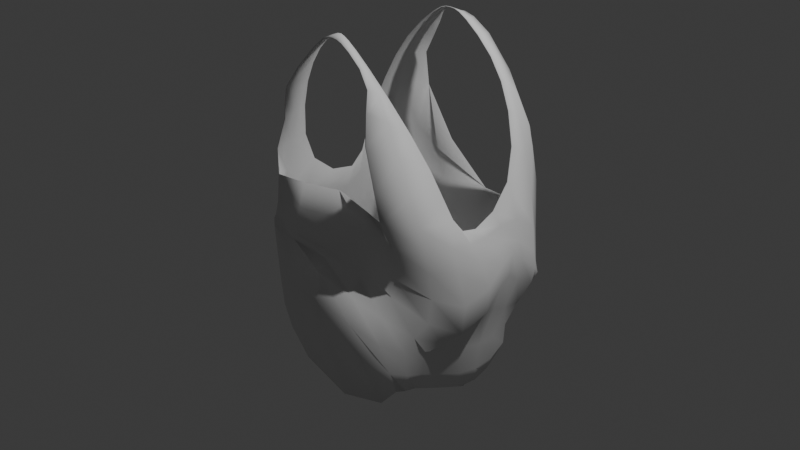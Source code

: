 # Source: trashy_trash_bag.blend  (saved by Blender 4.5.90; exported with 4.5.12 LTS)
import bpy
from mathutils import Matrix  # noqa: F401  (used for matrix-valued properties, if any)

bpy.ops.wm.read_factory_settings(use_empty=True)
scene = bpy.context.scene
scene.name = 'Scene'

# ---- collections
col_collection = bpy.data.collections.new('Collection'); scene.collection.children.link(col_collection)

# ---- world
world_world = bpy.data.worlds.new('World'); scene.world = world_world
world_world.use_nodes = True; world_world.node_tree.nodes.clear()
_N = world_world.node_tree.nodes; _L = world_world.node_tree.links
n0 = _N.new('ShaderNodeOutputWorld'); n0.name = 'World Output'; n0.location = (200, 100)
n1 = _N.new('ShaderNodeBackground'); n1.name = 'Background'; n1.location = (-200, 100)
n1.inputs[0].default_value = (0.05088, 0.05088, 0.05088, 1.0)
_L.new(n1.outputs[0], n0.inputs[0])
n0.is_active_output = True
world_world.color = (0.05088, 0.05088, 0.05088)
world_world.sun_shadow_jitter_overblur = 0.0

# ---- cameras
cam_camera = bpy.data.cameras.new('Camera')
cam_camera.clip_end = 100.0
cam_camera.ortho_scale = 7.314

# ---- lights
light_light = bpy.data.lights.new('Light', 'POINT')
light_light.energy = 1000.0
light_light.shadow_soft_size = 0.1

# ---- meshes
me_plane = bpy.data.meshes.new('Plane')
me_plane.from_pydata([(0.7013, -0.9022, 0.5127), (0.7904, -0.7855, -1.34), (-0.8115, 1.019, 0.09159), (-0.7502, 0.8566, -1.386), (0.6502, 1.347, 0.2324), (0.7275, 0.8137, -1.391), (-0.6733, -0.9072, -1.195), (-0.839, -0.8563, 0.4858), (1.035, 0.4453, 0.6084), (1.013, 0.04249, 0.2396), (0.9769, -0.2327, 0.4138), (0.7038, -0.4447, -1.503), (0.8842, 0.03119, -1.613), (0.8694, 0.4462, -1.582), (-0.8164, 0.4853, -1.544), (-0.7941, 0.06671, -1.604), (-0.9656, -0.4483, -1.521), (-0.9228, -0.3349, 0.4851), (-0.8502, 0.1155, 0.283), (-0.9204, 0.4039, 0.629), (-0.6116, 1.011, 1.037), (0.7999, 0.9217, 1.059), (0.8096, 0.6722, 1.209), (-0.7912, 0.5393, 1.183), (-0.452, 0.9097, 1.634), (0.4862, 1.032, 1.462), (0.5246, 0.71, 1.677), (-0.5323, 0.6169, 1.669), (-0.2219, 0.8115, 1.954), (0.128, 0.8841, 1.948), (0.1957, 0.7059, 1.969), (-0.2378, 0.6892, 1.969), (-0.1213, 0.7988, 2.014), (-0.02406, 0.8352, 1.995), (0.02291, 0.7155, 2.042), (-0.0942, 0.7155, 2.042), (-0.8695, 0.8957, -0.9962), (0.787, 0.794, -1.034), (0.7646, -0.9653, -0.7517), (-0.8658, -0.8806, -0.677), (-0.7918, -0.5361, 1.147), (0.7742, -0.3394, 0.8855), (0.549, -0.9227, 1.214), (-0.8257, -0.7609, 1.052), (-0.5323, -0.6188, 1.669), (0.4703, -0.5813, 1.567), (0.4638, -0.8142, 1.689), (-0.6555, -0.8542, 1.444), (-0.2385, -0.6846, 1.971), (0.1805, -0.6937, 1.961), (0.1957, -0.7941, 1.969), (-0.2685, -0.8156, 1.914), (-0.09891, -0.6635, 2.052), (0.01393, -0.6856, 2.052), (0.02291, -0.7845, 2.042), (-0.0942, -0.7845, 2.042), (-1.113, -0.4143, -1.056), (-1.13, 0.05146, -1.097), (-1.12, 0.5166, -0.9774), (0.9922, 0.3815, -1.116), (0.9725, -0.03289, -1.068), (0.9165, -0.5186, -0.9345), (-0.9853, -0.8359, -0.1434), (-1.106, -0.4382, -0.4727), (0.98, 0.9915, -0.6721), (-0.8337, 0.9086, -0.5617), (0.7319, -0.7879, -0.2985), (-1.037, 0.01516, -0.6362), (-1.048, 0.4888, -0.4832), (1.131, 0.5507, -0.456), (1.215, 0.2326, -0.3439), (1.158, -0.2626, -0.7375), (0.0321, 1.255, -0.03638), (0.3651, -1.085, -1.432), (-0.1525, -0.6505, 0.4703), (0.0, 0.966, -1.428), (0.1812, 0.4354, -1.692), (0.4346, 0.2769, -1.755), (-0.4705, -0.3718, -1.637), (-0.03608, 0.9267, -1.01), (0.1878, -1.238, -0.3763), (0.0908, 1.041, -0.6668), (-0.06666, -0.906, -0.1657), (-0.8578, -0.9042, 0.05223), (-1.015, -0.4464, -0.0651), (1.01, 0.9741, -0.4543), (-0.735, 0.8301, -0.4068), (0.7665, -0.7833, 0.06781), (-0.9374, 0.05256, -0.1806), (-0.9751, 0.4636, -0.06094), (1.132, 0.5535, -0.02338), (1.157, 0.1842, 0.04547), (1.113, -0.2799, -0.08378), (0.1893, 0.9687, -0.6141), (-0.07497, -0.8506, 0.04938), (0.4164, 1.352, -0.1067), (0.7672, 0.7922, -1.242), (0.9229, -0.6148, 0.4245), (0.8254, 0.6645, -1.488), (0.7098, -0.911, -1.451), (0.8084, -0.8804, -1.078), (-0.5847, -0.7417, 0.4403), (-0.8413, 0.8804, -1.23), (-0.4631, 0.9475, -1.422), (-0.8689, -0.7099, -1.348), (-0.9413, 0.7699, 0.3413), (-0.8398, -0.8814, 0.1971), (0.9602, 0.8945, 0.3639), (1.041, 0.2485, 0.3653), (1.002, -0.1248, 0.2712), (0.7481, -0.6244, -1.427), (0.7798, -0.2161, -1.566), (0.8927, 0.2382, -1.622), (-0.8151, 0.7046, -1.466), (-0.7944, 0.2753, -1.587), (-0.8888, -0.1839, -1.593), (-0.9447, -0.6775, 0.432), (-0.8854, -0.117, 0.3068), (-0.8838, 0.288, 0.4057), (-1.058, -0.4383, -1.324), (-1.064, 0.04366, -1.372), (-1.056, 0.5089, -1.286), (0.962, 0.399, -1.394), (0.9348, -0.05133, -1.39), (0.882, -0.5157, -1.209), (-0.3525, 0.4527, -1.666), (-0.1762, 0.1985, -1.726), (-0.9435, -0.4015, -1.638), (-0.7746, 0.7712, 1.13), (0.8154, 0.8087, 1.13), (0.9454, 0.5882, 0.9084), (0.8208, 1.047, 0.7477), (-0.7892, 1.019, 0.5307), (-0.8844, 0.4837, 0.901), (-0.4922, 0.7633, 1.652), (0.5108, 0.8265, 1.645), (0.6729, 0.7056, 1.465), (0.7015, 0.9379, 1.258), (-0.6002, 0.9494, 1.413), (-0.6726, 0.5802, 1.444), (-0.2299, 0.7503, 1.961), (0.1618, 0.795, 1.958), (0.3525, 0.7072, 1.849), (0.2919, 0.9293, 1.81), (-0.3162, 0.8578, 1.818), (-0.3752, 0.6559, 1.848), (-0.1078, 0.7572, 2.028), (-0.0005766, 0.7754, 2.019), (0.09184, 0.71, 2.025), (0.03173, 0.8569, 1.989), (-0.1639, 0.7937, 2.01), (-0.1513, 0.7079, 2.025), (-0.03769, 0.7177, 2.046), (-0.07439, 0.8148, 2.004), (-1.126, -0.419, -0.7537), (-0.8861, -0.4675, 0.7976), (0.8732, 0.8948, -0.83), (-0.8088, -0.6485, 1.099), (0.6616, -0.6311, 1.05), (0.8975, -0.2832, 0.615), (-0.7849, -0.9056, -0.9654), (0.6949, -0.9546, 0.8237), (-0.8663, 0.9164, -0.7484), (-0.5939, -0.7365, 1.557), (0.467, -0.6977, 1.628), (0.4961, -0.8638, 1.496), (0.6277, -0.4548, 1.23), (-0.6727, -0.5801, 1.44), (-0.7621, -0.7938, 1.262), (-0.2535, -0.7501, 1.942), (0.1881, -0.7439, 1.965), (0.3449, -0.7959, 1.851), (0.3145, -0.6602, 1.812), (-0.3753, -0.6599, 1.848), (-0.4636, -0.8518, 1.69), (-0.09656, -0.724, 2.047), (0.01842, -0.735, 2.047), (0.09184, -0.79, 2.025), (0.08415, -0.698, 2.03), (-0.1535, -0.6775, 2.031), (-0.1552, -0.7927, 2.018), (-0.03769, -0.7823, 2.046), (-0.04556, -0.6688, 2.058), (0.7347, -0.8993, -0.4985), (-0.8851, -0.8255, 0.7395), (-1.101, 0.03437, -0.8558), (-1.099, 0.5079, -0.7099), (1.06, 0.459, -0.7765), (1.096, 0.1012, -0.6896), (1.036, -0.3956, -0.839), (0.9483, -0.2715, -1.001), (0.9902, 0.1753, -1.111), (0.9526, 0.6067, -1.079), (-1.135, 0.2843, -1.033), (-1.121, -0.1824, -1.117), (-1.079, -0.6437, -0.8982), (-1.056, 0.7387, -0.9742), (0.4317, 0.889, -1.013), (0.867, -0.748, -0.8748), (-0.3687, -1.114, -0.4569), (-0.9485, -0.8453, -0.3782), (-1.062, -0.4489, -0.2533), (1.034, 0.983, -0.5741), (-0.772, 0.85, -0.4807), (0.7462, -0.7608, -0.1085), (-0.9826, 0.0243, -0.4114), (-1.003, 0.469, -0.2741), (1.153, 0.5701, -0.2187), (1.222, 0.2465, -0.1061), (1.169, -0.2382, -0.4399), (1.223, 0.01412, -0.5763), (1.169, 0.3855, -0.328), (1.114, 0.7871, -0.5875), (-1.041, 0.2484, -0.5617), (-1.062, -0.2107, -0.6051), (-1.127, -0.6654, -0.2845), (-1.013, 0.725, -0.4958), (0.6093, 1.059, -0.6917), (0.9936, -0.558, -0.5698), (-0.5813, -0.9023, -0.1285), (-0.4768, 1.143, -0.08914), (-0.2212, -1.063, -1.288), (0.3579, -0.7475, 0.4437), (0.4594, 0.9403, -1.422), (0.6082, 0.4478, -1.671), (0.7836, 0.1941, -1.728), (0.1569, -0.3912, -1.628), (-0.5051, 0.9439, -1.008), (0.5615, -1.162, -0.5282), (-0.4352, 1.001, -0.6222), (0.3805, -0.8868, -0.1866), (0.04529, -1.083, -0.2051), (0.01175, 0.9956, -0.8034), (0.2901, -1.217, -0.8199), (-0.03321, 0.9232, -1.221), (-0.1085, -0.04446, -1.7), (0.3011, 0.3213, -1.742), (0.0838, 0.6658, -1.578), (0.1672, 0.993, -0.6412), (-0.0871, -0.857, -0.09063), (-0.1447, -0.724, -1.537), (-0.3643, 1.124, 0.4514), (0.6447, 1.206, 0.8515), (-0.9311, -0.8729, -0.02712), (-0.9773, -0.4252, 0.1449), (0.8951, 1.087, -0.219), (-0.7658, 0.9214, -0.2265), (0.7744, -0.8034, 0.2342), (-0.8938, 0.08402, 0.05124), (-0.9589, 0.4733, 0.1912), (1.091, 0.5423, 0.2022), (1.084, 0.1123, 0.1526), (1.054, -0.31, 0.1705), (0.1229, 1.082, -0.4523), (-0.09964, -0.7758, 0.2449), (0.3862, -0.8422, 0.07483), (-0.3264, 0.918, -0.5543), (1.156, -0.0239, -0.03837), (1.141, 0.3602, 0.06654), (1.128, 0.7908, -0.2315), (-0.9533, 0.2617, -0.1002), (-0.9712, -0.1814, -0.1549), (-1.004, -0.7233, 0.01256), (-0.9326, 0.6669, -0.1974), (0.6737, 1.012, -0.5849), (0.999, -0.5685, -0.01763), (-0.5237, -0.9084, 0.05127), (0.3655, -0.6531, -1.546), (-0.5356, -0.8487, 0.2205), (0.9805, -0.5984, 0.2022), (0.5747, 1.135, -0.4), (-0.9403, 0.717, 0.02025), (-0.9713, -0.7111, 0.1775), (-0.9291, -0.1527, 0.06915), (-0.9196, 0.2787, 0.1431), (1.053, 0.8451, 0.01675), (1.092, 0.3085, 0.2079), (1.078, -0.08229, 0.1417), (0.5348, 0.6765, -1.563), (0.6931, 0.2972, -1.718), (0.3989, -0.1037, -1.683), (0.9025, 0.8551, 0.763), (-0.8872, 0.7822, 0.7368), (0.6843, 0.808, 1.418), (-0.644, 0.7646, 1.43), (0.3227, 0.8137, 1.838), (-0.3457, 0.7569, 1.833), (0.06179, 0.7835, 2.007), (-0.1576, 0.7508, 2.017), (-0.05604, 0.7662, 2.025), (0.805, -0.6238, 0.7155), (-0.8923, -0.655, 0.7633), (0.5619, -0.6593, 1.363), (-0.7174, -0.6869, 1.351), (0.3297, -0.728, 1.831), (-0.4195, -0.7559, 1.769), (0.088, -0.744, 2.027), (-0.1543, -0.7351, 2.025), (-0.04162, -0.7256, 2.052), (0.9051, -0.293, -1.3), (0.9573, 0.1764, -1.423), (0.925, 0.6206, -1.317), (-1.065, 0.2781, -1.331), (-1.064, -0.1969, -1.386), (-1.012, -0.6736, -1.16), (-1.007, 0.7278, -1.251), (0.4286, 0.8877, -1.219), (0.8664, -0.6954, -1.157), (-0.276, -1.128, -0.8333), (1.088, -0.1276, -0.7828), (1.081, 0.277, -0.7053), (1.027, 0.6926, -0.8197), (-1.105, 0.2682, -0.782), (-1.108, -0.1936, -0.8518), (-1.123, -0.6417, -0.5741), (-1.049, 0.7421, -0.7094), (0.5067, 0.9817, -0.8215), (0.9222, -0.6683, -0.7173), (-0.4947, -1.005, -0.2386), (0.4565, -1.045, -0.3047), (-0.4856, 0.9871, -0.7808), (0.6487, -1.09, -0.9394), (-0.4963, 0.9351, -1.225), (-0.5653, -0.1005, -1.686), (-0.2677, 0.3018, -1.714), (-0.4183, 0.6818, -1.561), (-0.3754, 1.025, -0.3989), (0.3834, -0.8065, 0.2458), (-0.5853, -0.7426, -1.468), (-0.5792, 1.132, 0.2807), (0.7381, 1.073, 0.9528), (0.3697, -0.8396, -0.06807), (-0.3625, 0.9419, -0.5849), (1.23, 0.0332, -0.3042), (1.181, 0.4027, -0.08661), (1.15, 0.7969, -0.4098), (-0.9902, 0.2476, -0.3354), (-1.015, -0.2045, -0.3757), (-1.071, -0.7009, -0.1105), (-0.9635, 0.6825, -0.3453), (0.6782, 1.03, -0.6467), (1.012, -0.5355, -0.3073), (-0.5664, -0.896, -0.05129), (0.6953, -0.8942, 0.5124), (0.7821, -0.7827, -1.335), (-0.8045, 1.012, 0.09293), (-0.7465, 0.8491, -1.38), (0.6432, 1.34, 0.2328), (0.7226, 0.8056, -1.388), (-0.6691, -0.8988, -1.191), (-0.8324, -0.849, 0.4842), (1.025, 0.4437, 0.6066), (1.005, 0.04342, 0.2348), (0.9676, -0.2318, 0.4104), (0.6988, -0.4419, -1.494), (0.8771, 0.03351, -1.606), (0.8628, 0.4429, -1.575), (-0.8116, 0.483, -1.535), (-0.7896, 0.06568, -1.595), (-0.9586, -0.4448, -1.515), (-0.9129, -0.3358, 0.4838), (-0.8404, 0.1164, 0.2813), (-0.9105, 0.4041, 0.628), (-0.6044, 1.004, 1.035), (0.7914, 0.9174, 1.056), (0.8006, 0.6702, 1.205), (-0.7819, 0.5378, 1.18), (-0.4443, 0.9069, 1.628), (0.4794, 1.026, 1.457), (0.5172, 0.7076, 1.671), (-0.5244, 0.6144, 1.664), (-0.2149, 0.8095, 1.947), (0.1235, 0.881, 1.94), (0.1905, 0.703, 1.96), (-0.2313, 0.6872, 1.961), (-0.1205, 0.7959, 2.005), (-0.02449, 0.8317, 1.986), (0.02151, 0.7118, 2.033), (-0.09281, 0.7127, 2.033), (-0.8651, 0.8868, -0.9952), (0.7821, 0.7858, -1.031), (0.7564, -0.9597, -0.7527), (-0.8602, -0.8723, -0.6765), (-0.7823, -0.5363, 1.144), (0.765, -0.338, 0.8818), (0.5397, -0.9209, 1.211), (-0.8161, -0.761, 1.049), (-0.5244, -0.6174, 1.663), (0.4614, -0.5824, 1.562), (0.455, -0.8158, 1.685), (-0.6471, -0.8535, 1.439), (-0.2321, -0.6829, 1.963), (0.1744, -0.6954, 1.953), (0.1899, -0.7959, 1.961), (-0.2616, -0.8139, 1.907), (-0.09674, -0.6625, 2.042), (0.01241, -0.6848, 2.042), (0.02124, -0.7838, 2.032), (-0.092, -0.7835, 2.033), (-1.103, -0.413, -1.055), (-1.12, 0.05149, -1.097), (-1.11, 0.5151, -0.9769), (0.9824, 0.3807, -1.114), (0.9628, -0.032, -1.065), (0.9071, -0.5161, -0.9321), (-0.9793, -0.8279, -0.1443), (-1.096, -0.4401, -0.4741), (0.9749, 0.9835, -0.6689), (-0.83, 0.9, -0.5653), (0.7259, -0.7805, -0.3013), (-1.028, 0.01503, -0.6386), (-1.038, 0.4883, -0.4856), (1.121, 0.5506, -0.4542), (1.205, 0.2308, -0.3422), (1.149, -0.2608, -0.7335), (0.03373, 1.246, -0.03305), (0.3642, -1.077, -1.426), (-0.1527, -0.6415, 0.4659), (-0.0001854, 0.9569, -1.423), (0.1812, 0.4316, -1.682), (0.434, 0.2761, -1.745), (-0.4704, -0.369, -1.627), (-0.03645, 0.9168, -1.008), (0.187, -1.228, -0.3797), (0.09087, 1.031, -0.6699), (-0.06704, -0.8988, -0.1726), (-0.8541, -0.895, 0.05125), (-1.005, -0.448, -0.06737), (1.004, 0.9658, -0.4546), (-0.7303, 0.8212, -0.4067), (0.7624, -0.7742, 0.06839), (-0.9275, 0.05245, -0.1823), (-0.9652, 0.4635, -0.06186), (1.123, 0.5517, -0.02542), (1.148, 0.1848, 0.04178), (1.103, -0.2771, -0.08526), (0.1902, 0.9587, -0.6139), (-0.07552, -0.8408, 0.04786), (0.4152, 1.343, -0.1023), (0.7617, 0.7838, -1.242), (0.9139, -0.611, 0.4224), (0.8194, 0.6591, -1.482), (0.7047, -0.906, -1.444), (0.7996, -0.8757, -1.076), (-0.5867, -0.7327, 0.4366), (-0.8368, 0.8718, -1.227), (-0.4618, 0.9389, -1.417), (-0.8633, -0.7031, -1.343), (-0.9317, 0.7673, 0.3409), (-0.836, -0.8724, 0.1947), (0.9513, 0.8902, 0.3624), (1.032, 0.2499, 0.3629), (0.9933, -0.1251, 0.2669), (0.7414, -0.6233, -1.42), (0.7743, -0.2123, -1.558), (0.8849, 0.2368, -1.616), (-0.8104, 0.7003, -1.458), (-0.7898, 0.2742, -1.579), (-0.8825, -0.1856, -1.585), (-0.935, -0.6754, 0.4309), (-0.8756, -0.1189, 0.3054), (-0.8742, 0.2909, 0.4047), (-1.049, -0.4358, -1.321), (-1.055, 0.04296, -1.367), (-1.047, 0.507, -1.282), (0.9524, 0.3975, -1.392), (0.9254, -0.0493, -1.387), (0.8726, -0.5139, -1.206), (-0.3511, 0.4496, -1.657), (-0.1753, 0.1985, -1.716), (-0.9393, -0.4, -1.629), (-0.7657, 0.7677, 1.127), (0.8065, 0.8058, 1.127), (0.936, 0.5857, 0.9061), (0.8127, 1.042, 0.746), (-0.783, 1.011, 0.5294), (-0.8747, 0.4827, 0.8989), (-0.4844, 0.7606, 1.646), (0.5036, 0.8228, 1.639), (0.6646, 0.7037, 1.46), (0.694, 0.9327, 1.254), (-0.5918, 0.9456, 1.409), (-0.6639, 0.5783, 1.44), (-0.2232, 0.7484, 1.954), (0.157, 0.792, 1.95), (0.3462, 0.7045, 1.842), (0.2857, 0.9251, 1.803), (-0.3089, 0.8551, 1.812), (-0.368, 0.6532, 1.842), (-0.1066, 0.7544, 2.019), (-0.001388, 0.7717, 2.01), (0.08847, 0.7066, 2.016), (0.02965, 0.8539, 1.98), (-0.1593, 0.7921, 2.001), (-0.147, 0.7063, 2.016), (-0.03787, 0.7139, 2.037), (-0.07466, 0.811, 1.995), (-1.116, -0.4193, -0.7539), (-0.8762, -0.4676, 0.7957), (0.8686, 0.8879, -0.8244), (-0.7992, -0.6487, 1.097), (0.6523, -0.6295, 1.046), (0.8883, -0.2818, 0.6113), (-0.7797, -0.8971, -0.964), (0.6857, -0.9519, 0.8208), (-0.8618, 0.9075, -0.7486), (-0.5857, -0.7354, 1.551), (0.4582, -0.6992, 1.624), (0.4865, -0.8628, 1.493), (0.6183, -0.4537, 1.227), (-0.6638, -0.5798, 1.435), (-0.7529, -0.794, 1.258), (-0.2469, -0.7484, 1.935), (0.1822, -0.7456, 1.957), (0.3378, -0.7987, 1.844), (0.3072, -0.663, 1.806), (-0.3682, -0.6579, 1.842), (-0.456, -0.8501, 1.684), (-0.09438, -0.723, 2.037), (0.01675, -0.7343, 2.037), (0.08789, -0.7902, 2.016), (0.08005, -0.6981, 2.021), (-0.1489, -0.6763, 2.022), (-0.1499, -0.7916, 2.01), (-0.03765, -0.7813, 2.036), (-0.04526, -0.6679, 2.048), (0.7272, -0.8937, -0.502), (-0.8753, -0.8236, 0.7384), (-1.091, 0.03456, -0.8575), (-1.089, 0.507, -0.7115), (1.05, 0.4585, -0.7741), (1.087, 0.09955, -0.6855), (1.027, -0.3927, -0.8348), (0.9389, -0.2701, -0.9979), (0.9803, 0.1758, -1.109), (0.9437, 0.6027, -1.076), (-1.125, 0.284, -1.032), (-1.111, -0.1821, -1.116), (-1.071, -0.639, -0.897), (-1.048, 0.7335, -0.9735), (0.4303, 0.8794, -1.011), (0.8578, -0.7443, -0.8743), (-0.3658, -1.105, -0.4584), (-0.9429, -0.837, -0.3785), (-1.053, -0.4513, -0.2558), (1.028, 0.9752, -0.5737), (-0.7696, 0.8419, -0.4859), (0.7417, -0.7519, -0.1085), (-0.9728, 0.02401, -0.4134), (-0.9937, 0.4684, -0.2761), (1.143, 0.569, -0.2189), (1.212, 0.2458, -0.1078), (1.16, -0.2348, -0.4403), (1.214, 0.0129, -0.573), (1.159, 0.3839, -0.3265), (1.105, 0.785, -0.5842), (-1.031, 0.2493, -0.5641), (-1.052, -0.2124, -0.6069), (-1.117, -0.663, -0.2856), (-1.005, 0.7199, -0.4991), (0.6085, 1.049, -0.6922), (0.9853, -0.5524, -0.5698), (-0.58, -0.8927, -0.1312), (-0.4738, 1.133, -0.08695), (-0.2189, -1.055, -1.283), (0.3594, -0.7377, 0.4421), (0.4574, 0.9313, -1.418), (0.6065, 0.4437, -1.662), (0.7796, 0.1942, -1.718), (0.1562, -0.3887, -1.618), (-0.5044, 0.934, -1.007), (0.5562, -1.154, -0.5308), (-0.4345, 0.9921, -0.6258), (0.3779, -0.8793, -0.1928), (0.04506, -1.076, -0.2126), (0.01186, 0.986, -0.8004), (0.2893, -1.207, -0.8187), (-0.03361, 0.9132, -1.222), (-0.1084, -0.04288, -1.69), (0.3011, 0.3189, -1.733), (0.0838, 0.6613, -1.569), (0.1674, 0.9857, -0.648), (-0.08769, -0.8472, -0.09259), (-0.144, -0.7199, -1.528), (-0.3624, 1.114, 0.4503), (0.6378, 1.199, 0.8492), (-0.9257, -0.8645, -0.02854), (-0.9675, -0.4263, 0.1435), (0.889, 1.079, -0.2178), (-0.7593, 0.9147, -0.223), (0.7702, -0.7943, 0.2344), (-0.8839, 0.08424, 0.04953), (-0.9489, 0.4741, 0.1905), (1.082, 0.5409, 0.2), (1.075, 0.1135, 0.1484), (1.044, -0.3085, 0.1679), (0.1242, 1.074, -0.447), (-0.0999, -0.7665, 0.2411), (0.3855, -0.8322, 0.07421), (-0.3248, 0.9081, -0.5546), (1.147, -0.0222, -0.04116), (1.132, 0.3594, 0.06343), (1.119, 0.7871, -0.2329), (-0.9436, 0.2631, -0.1018), (-0.9615, -0.1834, -0.1566), (-0.9948, -0.7205, 0.009488), (-0.9236, 0.6625, -0.1976), (0.673, 1.002, -0.5843), (0.9907, -0.5628, -0.01764), (-0.5244, -0.8985, 0.05026), (0.364, -0.651, -1.536), (-0.5369, -0.8394, 0.217), (0.9718, -0.5936, 0.2011), (0.5734, 1.126, -0.3953), (-0.9307, 0.7142, 0.02116), (-0.9619, -0.7082, 0.1759), (-0.9194, -0.1546, 0.06767), (-0.91, 0.281, 0.1418), (1.045, 0.8407, 0.01517), (1.082, 0.3093, 0.205), (1.068, -0.08165, 0.1376), (0.5333, 0.6716, -1.555), (0.6905, 0.294, -1.709), (0.3979, -0.1011, -1.673), (0.8933, 0.8516, 0.7611), (-0.878, 0.7789, 0.7348), (0.6762, 0.8047, 1.413), (-0.6354, 0.7618, 1.426), (0.3165, 0.8103, 1.83), (-0.3385, 0.7542, 1.827), (0.05915, 0.7802, 1.998), (-0.1533, 0.7492, 2.009), (-0.05618, 0.7625, 2.016), (0.7957, -0.6215, 0.7124), (-0.8824, -0.6544, 0.7616), (0.5524, -0.6585, 1.36), (-0.7084, -0.6869, 1.346), (0.3225, -0.7308, 1.825), (-0.4121, -0.754, 1.763), (0.08397, -0.7442, 2.018), (-0.1494, -0.7339, 2.016), (-0.04151, -0.7246, 2.042), (0.896, -0.2904, -1.297), (0.9475, 0.1767, -1.421), (0.9163, 0.616, -1.315), (-1.057, 0.2772, -1.326), (-1.055, -0.197, -1.381), (-1.005, -0.6679, -1.158), (-0.9995, 0.7229, -1.247), (0.4268, 0.8779, -1.22), (0.8568, -0.6934, -1.154), (-0.2734, -1.119, -0.8322), (1.079, -0.1282, -0.7772), (1.071, 0.2765, -0.7027), (1.019, 0.6897, -0.8156), (-1.095, 0.2687, -0.7838), (-1.098, -0.1942, -0.8529), (-1.114, -0.6381, -0.5736), (-1.041, 0.7371, -0.7104), (0.5058, 0.9729, -0.8169), (0.9135, -0.6633, -0.717), (-0.4923, -0.9968, -0.2435), (0.4522, -1.039, -0.3115), (-0.4845, 0.9773, -0.7795), (0.6431, -1.082, -0.9383), (-0.4954, 0.9251, -1.225), (-0.5637, -0.1005, -1.676), (-0.2663, 0.3003, -1.704), (-0.4171, 0.6776, -1.552), (-0.3726, 1.017, -0.394), (0.384, -0.7966, 0.2444), (-0.5829, -0.7365, -1.46), (-0.5763, 1.122, 0.2802), (0.7309, 1.066, 0.9499), (0.3684, -0.8298, -0.06954), (-0.3624, 0.9346, -0.5916), (1.22, 0.03428, -0.305), (1.171, 0.4007, -0.088), (1.141, 0.7939, -0.4096), (-0.9804, 0.2487, -0.3373), (-1.005, -0.2067, -0.3776), (-1.061, -0.699, -0.1135), (-0.9558, 0.6769, -0.3487), (0.6777, 1.02, -0.6496), (1.004, -0.5295, -0.3074), (-0.5664, -0.886, -0.05122)], [], [(78, 226, 267, 240), (226, 11, 110, 267), (267, 110, 1, 99), (240, 267, 99, 73), (94, 254, 268, 266), (254, 74, 101, 268), (268, 101, 7, 106), (266, 268, 106, 83), (92, 252, 269, 265), (252, 10, 97, 269), (269, 97, 0, 247), (265, 269, 247, 87), (93, 253, 270, 264), (253, 72, 95, 270), (270, 95, 4, 245), (264, 270, 245, 85), (89, 249, 271, 263), (249, 19, 105, 271), (271, 105, 2, 246), (263, 271, 246, 86), (83, 106, 272, 262), (106, 7, 116, 272), (272, 116, 17, 244), (262, 272, 244, 84), (84, 244, 273, 261), (244, 17, 117, 273), (273, 117, 18, 248), (261, 273, 248, 88), (88, 248, 274, 260), (248, 18, 118, 274), (274, 118, 19, 249), (260, 274, 249, 89), (85, 245, 275, 259), (245, 4, 107, 275), (275, 107, 8, 250), (259, 275, 250, 90), (90, 250, 276, 258), (250, 8, 108, 276), (276, 108, 9, 251), (258, 276, 251, 91), (91, 251, 277, 257), (251, 9, 109, 277), (277, 109, 10, 252), (257, 277, 252, 92), (75, 223, 278, 237), (223, 5, 98, 278), (278, 98, 13, 224), (237, 278, 224, 76), (76, 224, 279, 236), (224, 13, 112, 279), (279, 112, 12, 225), (236, 279, 225, 77), (77, 225, 280, 235), (225, 12, 111, 280), (280, 111, 11, 226), (235, 280, 226, 78), (8, 107, 281, 130), (107, 4, 131, 281), (281, 131, 21, 129), (130, 281, 129, 22), (2, 105, 282, 132), (105, 19, 133, 282), (282, 133, 23, 128), (132, 282, 128, 20), (22, 129, 283, 136), (129, 21, 137, 283), (283, 137, 25, 135), (136, 283, 135, 26), (20, 128, 284, 138), (128, 23, 139, 284), (284, 139, 27, 134), (138, 284, 134, 24), (26, 135, 285, 142), (135, 25, 143, 285), (285, 143, 29, 141), (142, 285, 141, 30), (24, 134, 286, 144), (134, 27, 145, 286), (286, 145, 31, 140), (144, 286, 140, 28), (30, 141, 287, 148), (141, 29, 149, 287), (287, 149, 33, 147), (148, 287, 147, 34), (28, 140, 288, 150), (140, 31, 151, 288), (288, 151, 35, 146), (150, 288, 146, 32), (35, 152, 289, 146), (152, 34, 147, 289), (289, 147, 33, 153), (146, 289, 153, 32), (0, 97, 290, 161), (97, 10, 159, 290), (290, 159, 41, 158), (161, 290, 158, 42), (17, 116, 291, 155), (116, 7, 184, 291), (291, 184, 43, 157), (155, 291, 157, 40), (42, 158, 292, 165), (158, 41, 166, 292), (292, 166, 45, 164), (165, 292, 164, 46), (40, 157, 293, 167), (157, 43, 168, 293), (293, 168, 47, 163), (167, 293, 163, 44), (46, 164, 294, 171), (164, 45, 172, 294), (294, 172, 49, 170), (171, 294, 170, 50), (44, 163, 295, 173), (163, 47, 174, 295), (295, 174, 51, 169), (173, 295, 169, 48), (50, 170, 296, 177), (170, 49, 178, 296), (296, 178, 53, 176), (177, 296, 176, 54), (48, 169, 297, 179), (169, 51, 180, 297), (297, 180, 55, 175), (179, 297, 175, 52), (55, 181, 298, 175), (181, 54, 176, 298), (298, 176, 53, 182), (175, 298, 182, 52), (12, 123, 299, 111), (123, 60, 190, 299), (299, 190, 61, 124), (111, 299, 124, 11), (13, 122, 300, 112), (122, 59, 191, 300), (300, 191, 60, 123), (112, 300, 123, 12), (5, 96, 301, 98), (96, 37, 192, 301), (301, 192, 59, 122), (98, 301, 122, 13), (15, 120, 302, 114), (120, 57, 193, 302), (302, 193, 58, 121), (114, 302, 121, 14), (16, 119, 303, 115), (119, 56, 194, 303), (303, 194, 57, 120), (115, 303, 120, 15), (6, 160, 304, 104), (160, 39, 195, 304), (304, 195, 56, 119), (104, 304, 119, 16), (14, 121, 305, 113), (121, 58, 196, 305), (305, 196, 36, 102), (113, 305, 102, 3), (75, 234, 306, 223), (234, 79, 197, 306), (306, 197, 37, 96), (223, 306, 96, 5), (11, 124, 307, 110), (124, 61, 198, 307), (307, 198, 38, 100), (110, 307, 100, 1), (73, 233, 308, 221), (233, 80, 199, 308), (308, 199, 39, 160), (221, 308, 160, 6), (60, 188, 309, 190), (188, 70, 210, 309), (309, 210, 71, 189), (190, 309, 189, 61), (59, 187, 310, 191), (187, 69, 211, 310), (310, 211, 70, 188), (191, 310, 188, 60), (37, 156, 311, 192), (156, 64, 212, 311), (311, 212, 69, 187), (192, 311, 187, 59), (57, 185, 312, 193), (185, 67, 213, 312), (312, 213, 68, 186), (193, 312, 186, 58), (56, 154, 313, 194), (154, 63, 214, 313), (313, 214, 67, 185), (194, 313, 185, 57), (39, 200, 314, 195), (200, 62, 215, 314), (314, 215, 63, 154), (195, 314, 154, 56), (58, 186, 315, 196), (186, 68, 216, 315), (315, 216, 65, 162), (196, 315, 162, 36), (79, 232, 316, 197), (232, 81, 217, 316), (316, 217, 64, 156), (197, 316, 156, 37), (61, 189, 317, 198), (189, 71, 218, 317), (317, 218, 66, 183), (198, 317, 183, 38), (80, 231, 318, 199), (231, 82, 219, 318), (318, 219, 62, 200), (199, 318, 200, 39), (38, 183, 319, 228), (183, 66, 230, 319), (319, 230, 82, 231), (228, 319, 231, 80), (36, 162, 320, 227), (162, 65, 229, 320), (320, 229, 81, 232), (227, 320, 232, 79), (1, 100, 321, 99), (100, 38, 228, 321), (321, 228, 80, 233), (99, 321, 233, 73), (3, 102, 322, 103), (102, 36, 227, 322), (322, 227, 79, 234), (103, 322, 234, 75), (15, 126, 323, 115), (126, 77, 235, 323), (323, 235, 78, 127), (115, 323, 127, 16), (14, 125, 324, 114), (125, 76, 236, 324), (324, 236, 77, 126), (114, 324, 126, 15), (3, 103, 325, 113), (103, 75, 237, 325), (325, 237, 76, 125), (113, 325, 125, 14), (86, 246, 326, 256), (246, 2, 220, 326), (326, 220, 72, 253), (256, 326, 253, 93), (87, 247, 327, 255), (247, 0, 222, 327), (327, 222, 74, 254), (255, 327, 254, 94), (16, 127, 328, 104), (127, 78, 240, 328), (328, 240, 73, 221), (104, 328, 221, 6), (2, 132, 329, 220), (20, 241, 329, 132), (72, 220, 329, 241), (21, 131, 330, 137), (4, 242, 330, 131), (25, 137, 330, 242), (66, 204, 331, 230), (204, 87, 255, 331), (331, 255, 94, 239), (230, 331, 239, 82), (65, 203, 332, 229), (203, 86, 256, 332), (332, 256, 93, 238), (229, 332, 238, 81), (70, 208, 333, 210), (208, 91, 257, 333), (333, 257, 92, 209), (210, 333, 209, 71), (69, 207, 334, 211), (207, 90, 258, 334), (334, 258, 91, 208), (211, 334, 208, 70), (64, 202, 335, 212), (202, 85, 259, 335), (335, 259, 90, 207), (212, 335, 207, 69), (67, 205, 336, 213), (205, 88, 260, 336), (336, 260, 89, 206), (213, 336, 206, 68), (63, 201, 337, 214), (201, 84, 261, 337), (337, 261, 88, 205), (214, 337, 205, 67), (62, 243, 338, 215), (243, 83, 262, 338), (338, 262, 84, 201), (215, 338, 201, 63), (68, 206, 339, 216), (206, 89, 263, 339), (339, 263, 86, 203), (216, 339, 203, 65), (81, 238, 340, 217), (238, 93, 264, 340), (340, 264, 85, 202), (217, 340, 202, 64), (71, 209, 341, 218), (209, 92, 265, 341), (341, 265, 87, 204), (218, 341, 204, 66), (82, 239, 342, 219), (239, 94, 266, 342), (342, 266, 83, 243), (219, 342, 243, 62), (421, 583, 610, 569), (569, 610, 453, 354), (610, 442, 344, 453), (583, 416, 442, 610), (437, 609, 611, 597), (597, 611, 444, 417), (611, 449, 350, 444), (609, 426, 449, 611), (435, 608, 612, 595), (595, 612, 440, 353), (612, 590, 343, 440), (608, 430, 590, 612), (436, 607, 613, 596), (596, 613, 438, 415), (613, 588, 347, 438), (607, 428, 588, 613), (432, 606, 614, 592), (592, 614, 448, 362), (614, 589, 345, 448), (606, 429, 589, 614), (426, 605, 615, 449), (449, 615, 459, 350), (615, 587, 360, 459), (605, 427, 587, 615), (427, 604, 616, 587), (587, 616, 460, 360), (616, 591, 361, 460), (604, 431, 591, 616), (431, 603, 617, 591), (591, 617, 461, 361), (617, 592, 362, 461), (603, 432, 592, 617), (428, 602, 618, 588), (588, 618, 450, 347), (618, 593, 351, 450), (602, 433, 593, 618), (433, 601, 619, 593), (593, 619, 451, 351), (619, 594, 352, 451), (601, 434, 594, 619), (434, 600, 620, 594), (594, 620, 452, 352), (620, 595, 353, 452), (600, 435, 595, 620), (418, 580, 621, 566), (566, 621, 441, 348), (621, 567, 356, 441), (580, 419, 567, 621), (419, 579, 622, 567), (567, 622, 455, 356), (622, 568, 355, 455), (579, 420, 568, 622), (420, 578, 623, 568), (568, 623, 454, 355), (623, 569, 354, 454), (578, 421, 569, 623), (351, 473, 624, 450), (450, 624, 474, 347), (624, 472, 364, 474), (473, 365, 472, 624), (345, 475, 625, 448), (448, 625, 476, 362), (625, 471, 366, 476), (475, 363, 471, 625), (365, 479, 626, 472), (472, 626, 480, 364), (626, 478, 368, 480), (479, 369, 478, 626), (363, 481, 627, 471), (471, 627, 482, 366), (627, 477, 370, 482), (481, 367, 477, 627), (369, 485, 628, 478), (478, 628, 486, 368), (628, 484, 372, 486), (485, 373, 484, 628), (367, 487, 629, 477), (477, 629, 488, 370), (629, 483, 374, 488), (487, 371, 483, 629), (373, 491, 630, 484), (484, 630, 492, 372), (630, 490, 376, 492), (491, 377, 490, 630), (371, 493, 631, 483), (483, 631, 494, 374), (631, 489, 378, 494), (493, 375, 489, 631), (378, 489, 632, 495), (495, 632, 490, 377), (632, 496, 376, 490), (489, 375, 496, 632), (343, 504, 633, 440), (440, 633, 502, 353), (633, 501, 384, 502), (504, 385, 501, 633), (360, 498, 634, 459), (459, 634, 527, 350), (634, 500, 386, 527), (498, 383, 500, 634), (385, 508, 635, 501), (501, 635, 509, 384), (635, 507, 388, 509), (508, 389, 507, 635), (383, 510, 636, 500), (500, 636, 511, 386), (636, 506, 390, 511), (510, 387, 506, 636), (389, 514, 637, 507), (507, 637, 515, 388), (637, 513, 392, 515), (514, 393, 513, 637), (387, 516, 638, 506), (506, 638, 517, 390), (638, 512, 394, 517), (516, 391, 512, 638), (393, 520, 639, 513), (513, 639, 521, 392), (639, 519, 396, 521), (520, 397, 519, 639), (391, 522, 640, 512), (512, 640, 523, 394), (640, 518, 398, 523), (522, 395, 518, 640), (398, 518, 641, 524), (524, 641, 519, 397), (641, 525, 396, 519), (518, 395, 525, 641), (355, 454, 642, 466), (466, 642, 533, 403), (642, 467, 404, 533), (454, 354, 467, 642), (356, 455, 643, 465), (465, 643, 534, 402), (643, 466, 403, 534), (455, 355, 466, 643), (348, 441, 644, 439), (439, 644, 535, 380), (644, 465, 402, 535), (441, 356, 465, 644), (358, 457, 645, 463), (463, 645, 536, 400), (645, 464, 401, 536), (457, 357, 464, 645), (359, 458, 646, 462), (462, 646, 537, 399), (646, 463, 400, 537), (458, 358, 463, 646), (349, 447, 647, 503), (503, 647, 538, 382), (647, 462, 399, 538), (447, 359, 462, 647), (357, 456, 648, 464), (464, 648, 539, 401), (648, 445, 379, 539), (456, 346, 445, 648), (418, 566, 649, 577), (577, 649, 540, 422), (649, 439, 380, 540), (566, 348, 439, 649), (354, 453, 650, 467), (467, 650, 541, 404), (650, 443, 381, 541), (453, 344, 443, 650), (416, 564, 651, 576), (576, 651, 542, 423), (651, 503, 382, 542), (564, 349, 503, 651), (403, 533, 652, 531), (531, 652, 553, 413), (652, 532, 414, 553), (533, 404, 532, 652), (402, 534, 653, 530), (530, 653, 554, 412), (653, 531, 413, 554), (534, 403, 531, 653), (380, 535, 654, 499), (499, 654, 555, 407), (654, 530, 412, 555), (535, 402, 530, 654), (400, 536, 655, 528), (528, 655, 556, 410), (655, 529, 411, 556), (536, 401, 529, 655), (399, 537, 656, 497), (497, 656, 557, 406), (656, 528, 410, 557), (537, 400, 528, 656), (382, 538, 657, 543), (543, 657, 558, 405), (657, 497, 406, 558), (538, 399, 497, 657), (401, 539, 658, 529), (529, 658, 559, 411), (658, 505, 408, 559), (539, 379, 505, 658), (422, 540, 659, 575), (575, 659, 560, 424), (659, 499, 407, 560), (540, 380, 499, 659), (404, 541, 660, 532), (532, 660, 561, 414), (660, 526, 409, 561), (541, 381, 526, 660), (423, 542, 661, 574), (574, 661, 562, 425), (661, 543, 405, 562), (542, 382, 543, 661), (381, 571, 662, 526), (526, 662, 573, 409), (662, 574, 425, 573), (571, 423, 574, 662), (379, 570, 663, 505), (505, 663, 572, 408), (663, 575, 424, 572), (570, 422, 575, 663), (344, 442, 664, 443), (443, 664, 571, 381), (664, 576, 423, 571), (442, 416, 576, 664), (346, 446, 665, 445), (445, 665, 570, 379), (665, 577, 422, 570), (446, 418, 577, 665), (358, 458, 666, 469), (469, 666, 578, 420), (666, 470, 421, 578), (458, 359, 470, 666), (357, 457, 667, 468), (468, 667, 579, 419), (667, 469, 420, 579), (457, 358, 469, 667), (346, 456, 668, 446), (446, 668, 580, 418), (668, 468, 419, 580), (456, 357, 468, 668), (429, 599, 669, 589), (589, 669, 563, 345), (669, 596, 415, 563), (599, 436, 596, 669), (430, 598, 670, 590), (590, 670, 565, 343), (670, 597, 417, 565), (598, 437, 597, 670), (359, 447, 671, 470), (470, 671, 583, 421), (671, 564, 416, 583), (447, 349, 564, 671), (345, 563, 672, 475), (363, 475, 672, 584), (415, 584, 672, 563), (364, 480, 673, 474), (347, 474, 673, 585), (368, 585, 673, 480), (409, 573, 674, 547), (547, 674, 598, 430), (674, 582, 437, 598), (573, 425, 582, 674), (408, 572, 675, 546), (546, 675, 599, 429), (675, 581, 436, 599), (572, 424, 581, 675), (413, 553, 676, 551), (551, 676, 600, 434), (676, 552, 435, 600), (553, 414, 552, 676), (412, 554, 677, 550), (550, 677, 601, 433), (677, 551, 434, 601), (554, 413, 551, 677), (407, 555, 678, 545), (545, 678, 602, 428), (678, 550, 433, 602), (555, 412, 550, 678), (410, 556, 679, 548), (548, 679, 603, 431), (679, 549, 432, 603), (556, 411, 549, 679), (406, 557, 680, 544), (544, 680, 604, 427), (680, 548, 431, 604), (557, 410, 548, 680), (405, 558, 681, 586), (586, 681, 605, 426), (681, 544, 427, 605), (558, 406, 544, 681), (411, 559, 682, 549), (549, 682, 606, 432), (682, 546, 429, 606), (559, 408, 546, 682), (424, 560, 683, 581), (581, 683, 607, 436), (683, 545, 428, 607), (560, 407, 545, 683), (414, 561, 684, 552), (552, 684, 608, 435), (684, 547, 430, 608), (561, 409, 547, 684), (425, 562, 685, 582), (582, 685, 609, 437), (685, 586, 426, 609), (562, 405, 586, 685), (95, 72, 415, 438), (4, 95, 438, 347), (101, 74, 417, 444), (7, 101, 444, 350), (108, 8, 351, 451), (9, 108, 451, 352), (109, 9, 352, 452), (10, 109, 452, 353), (117, 17, 360, 460), (18, 117, 460, 361), (118, 18, 361, 461), (19, 118, 461, 362), (130, 22, 365, 473), (8, 130, 473, 351), (133, 19, 362, 476), (23, 133, 476, 366), (136, 26, 369, 479), (22, 136, 479, 365), (138, 24, 367, 481), (20, 138, 481, 363), (139, 23, 366, 482), (27, 139, 482, 370), (142, 30, 373, 485), (26, 142, 485, 369), (143, 25, 368, 486), (29, 143, 486, 372), (144, 28, 371, 487), (24, 144, 487, 367), (145, 27, 370, 488), (31, 145, 488, 374), (148, 34, 377, 491), (30, 148, 491, 373), (149, 29, 372, 492), (33, 149, 492, 376), (150, 32, 375, 493), (28, 150, 493, 371), (151, 31, 374, 494), (35, 151, 494, 378), (152, 35, 378, 495), (34, 152, 495, 377), (32, 153, 496, 375), (153, 33, 376, 496), (17, 155, 498, 360), (155, 40, 383, 498), (41, 159, 502, 384), (159, 10, 353, 502), (0, 161, 504, 343), (161, 42, 385, 504), (42, 165, 508, 385), (165, 46, 389, 508), (45, 166, 509, 388), (166, 41, 384, 509), (40, 167, 510, 383), (167, 44, 387, 510), (47, 168, 511, 390), (168, 43, 386, 511), (46, 171, 514, 389), (171, 50, 393, 514), (49, 172, 515, 392), (172, 45, 388, 515), (44, 173, 516, 387), (173, 48, 391, 516), (51, 174, 517, 394), (174, 47, 390, 517), (50, 177, 520, 393), (177, 54, 397, 520), (53, 178, 521, 396), (178, 49, 392, 521), (48, 179, 522, 391), (179, 52, 395, 522), (55, 180, 523, 398), (180, 51, 394, 523), (54, 181, 524, 397), (181, 55, 398, 524), (52, 182, 525, 395), (182, 53, 396, 525), (43, 184, 527, 386), (184, 7, 350, 527), (222, 0, 343, 565), (74, 222, 565, 417), (241, 20, 363, 584), (72, 241, 584, 415), (242, 4, 347, 585), (25, 242, 585, 368)])
me_plane.polygons.foreach_set('use_smooth', [True] * 688)
_k = {(73, 99): 1.0, (1, 99): 1.0, (75, 103): 1.0, (3, 103): 1.0, (17, 117): 1.0, (18, 117): 1.0, (77, 126): 1.0, (15, 126): 1.0, (78, 127): 1.0, (16, 127): 1.0, (6, 221): 0.55253, (73, 221): 0.55253, (5, 223): 1.0, (75, 223): 1.0, (12, 225): 1.0, (77, 225): 1.0, (11, 226): 0.27166, (78, 226): 0.27166, (416, 442): 1.0, (344, 442): 1.0, (418, 446): 1.0, (346, 446): 1.0, (360, 460): 1.0, (361, 460): 1.0, (420, 469): 1.0, (358, 469): 1.0, (421, 470): 1.0, (359, 470): 1.0, (349, 564): 0.55253, (416, 564): 0.55253, (348, 566): 1.0, (418, 566): 1.0, (355, 568): 1.0, (420, 568): 1.0, (354, 569): 0.27166, (421, 569): 0.27166}
me_plane.attributes.new('crease_edge', 'FLOAT', 'EDGE').data.foreach_set('value', [_k.get((min(e.vertices), max(e.vertices)), 0.0) for e in me_plane.edges])
_uv = me_plane.uv_layers.new(name='UVMap')
_uv.uv.foreach_set('vector', [0.5, 0.4375, 0.5625, 0.4375, 0.5625, 0.4688, 0.5, 0.4688, 0.5625, 0.4375, 0.625, 0.4375, 0.625, 0.4688, 0.5625, 0.4688, 0.5625, 0.4688, 0.625, 0.4688, 0.625, 0.5, 0.5625, 0.5, 0.5, 0.4688, 0.5625, 0.4688, 0.5625, 0.5, 0.5, 0.5, 0.5701, 0.625, 0.5976, 0.625, 0.5976, 0.6875, 0.5701, 0.6875, 0.5976, 0.625, 0.625, 0.625, 0.625, 0.6875, 0.5976, 0.6875, 0.5976, 0.6875, 0.625, 0.6875, 0.625, 0.75, 0.5976, 0.75, 0.5701, 0.6875, 0.5976, 0.6875, 0.5976, 0.75, 0.5701, 0.75, 0.5701, 0.9375, 0.5976, 0.9375, 0.5976, 0.9688, 0.5701, 0.9688, 0.5976, 0.9375, 0.625, 0.9375, 0.625, 0.9688, 0.5976, 0.9688, 0.5976, 0.9688, 0.625, 0.9688, 0.625, 1.0, 0.5976, 1.0, 0.5701, 0.9688, 0.5976, 0.9688, 0.5976, 1.0, 0.5701, 1.0, 0.3201, 0.625, 0.3485, 0.6254, 0.3476, 0.6875, 0.3201, 0.6875, 0.3485, 0.6254, 0.375, 0.625, 0.375, 0.6875, 0.3476, 0.6875, 0.3476, 0.6875, 0.375, 0.6875, 0.375, 0.75, 0.3476, 0.75, 0.3201, 0.6875, 0.3476, 0.6875, 0.3476, 0.75, 0.3201, 0.75, 0.8201, 0.6875, 0.8474, 0.6875, 0.8468, 0.7188, 0.8201, 0.7188, 0.8474, 0.6875, 0.875, 0.6875, 0.8674, 0.7188, 0.8468, 0.7188, 0.8468, 0.7188, 0.8674, 0.7188, 0.875, 0.75, 0.8476, 0.75, 0.8201, 0.7188, 0.8468, 0.7188, 0.8476, 0.75, 0.8201, 0.75, 0.8201, 0.5, 0.8476, 0.5, 0.8476, 0.5312, 0.8201, 0.5313, 0.8476, 0.5, 0.875, 0.5, 0.875, 0.5313, 0.8476, 0.5312, 0.8476, 0.5312, 0.875, 0.5313, 0.875, 0.5625, 0.8476, 0.5625, 0.8201, 0.5313, 0.8476, 0.5312, 0.8476, 0.5625, 0.8201, 0.5625, 0.8201, 0.5625, 0.8476, 0.5625, 0.8476, 0.5937, 0.8201, 0.5938, 0.8476, 0.5625, 0.875, 0.5625, 0.875, 0.5938, 0.8476, 0.5937, 0.8476, 0.5937, 0.875, 0.5938, 0.875, 0.625, 0.8476, 0.625, 0.8201, 0.5938, 0.8476, 0.5937, 0.8476, 0.625, 0.8201, 0.625, 0.8201, 0.625, 0.8476, 0.625, 0.8476, 0.6562, 0.8201, 0.6562, 0.8476, 0.625, 0.875, 0.625, 0.875, 0.6563, 0.8476, 0.6562, 0.8476, 0.6562, 0.875, 0.6563, 0.875, 0.6875, 0.8474, 0.6875, 0.8201, 0.6562, 0.8476, 0.6562, 0.8474, 0.6875, 0.8201, 0.6875, 0.5701, 0.75, 0.5976, 0.75, 0.5968, 0.7813, 0.5701, 0.7812, 0.5976, 0.75, 0.625, 0.75, 0.6174, 0.7815, 0.5968, 0.7813, 0.5968, 0.7813, 0.6174, 0.7815, 0.625, 0.8125, 0.5974, 0.8125, 0.5701, 0.7812, 0.5968, 0.7813, 0.5974, 0.8125, 0.5701, 0.8125, 0.5701, 0.8125, 0.5974, 0.8125, 0.5976, 0.8438, 0.5701, 0.8438, 0.5974, 0.8125, 0.625, 0.8125, 0.625, 0.8438, 0.5976, 0.8438, 0.5976, 0.8438, 0.625, 0.8438, 0.625, 0.875, 0.5976, 0.875, 0.5701, 0.8438, 0.5976, 0.8438, 0.5976, 0.875, 0.5701, 0.875, 0.5701, 0.875, 0.5976, 0.875, 0.5976, 0.9063, 0.5701, 0.9063, 0.5976, 0.875, 0.625, 0.875, 0.625, 0.9063, 0.5976, 0.9063, 0.5976, 0.9063, 0.625, 0.9063, 0.625, 0.9375, 0.5976, 0.9375, 0.5701, 0.9063, 0.5976, 0.9063, 0.5976, 0.9375, 0.5701, 0.9375, 0.5, 0.25, 0.5625, 0.25, 0.5625, 0.2813, 0.5, 0.2813, 0.5625, 0.25, 0.625, 0.25, 0.625, 0.2813, 0.5625, 0.2813, 0.5625, 0.2813, 0.625, 0.2813, 0.625, 0.3125, 0.5625, 0.3125, 0.5, 0.2813, 0.5625, 0.2813, 0.5625, 0.3125, 0.5, 0.3125, 0.5, 0.3125, 0.5625, 0.3125, 0.5625, 0.3438, 0.5, 0.3438, 0.5625, 0.3125, 0.625, 0.3125, 0.625, 0.3438, 0.5625, 0.3438, 0.5625, 0.3438, 0.625, 0.3438, 0.625, 0.375, 0.5625, 0.375, 0.5, 0.3438, 0.5625, 0.3438, 0.5625, 0.375, 0.5, 0.375, 0.5, 0.375, 0.5625, 0.375, 0.5625, 0.4062, 0.5, 0.4063, 0.5625, 0.375, 0.625, 0.375, 0.625, 0.4063, 0.5625, 0.4062, 0.5625, 0.4062, 0.625, 0.4063, 0.625, 0.4375, 0.5625, 0.4375, 0.5, 0.4063, 0.5625, 0.4062, 0.5625, 0.4375, 0.5, 0.4375, 0.625, 0.8125, 0.6174, 0.7815, 0.6242, 0.7825, 0.625, 0.8125, 0.6174, 0.7815, 0.625, 0.75, 0.6248, 0.7604, 0.6242, 0.7825, 0.6242, 0.7825, 0.6248, 0.7604, 0.625, 0.7656, 0.625, 0.7832, 0.625, 0.8125, 0.6242, 0.7825, 0.625, 0.7832, 0.625, 0.8125, 0.875, 0.75, 0.8674, 0.7188, 0.8742, 0.7188, 0.875, 0.75, 0.8674, 0.7188, 0.875, 0.6875, 0.875, 0.6875, 0.8742, 0.7188, 0.8742, 0.7188, 0.875, 0.6875, 0.875, 0.6875, 0.875, 0.7188, 0.875, 0.75, 0.8742, 0.7188, 0.875, 0.7188, 0.875, 0.75, 0.625, 0.8125, 0.625, 0.7832, 0.625, 0.7825, 0.625, 0.8125, 0.625, 0.7832, 0.625, 0.7656, 0.625, 0.7604, 0.625, 0.7825, 0.625, 0.7825, 0.625, 0.7604, 0.625, 0.75, 0.625, 0.7815, 0.625, 0.8125, 0.625, 0.7825, 0.625, 0.7815, 0.625, 0.8125, 0.875, 0.75, 0.875, 0.7188, 0.875, 0.7188, 0.875, 0.75, 0.875, 0.7188, 0.875, 0.6875, 0.875, 0.6875, 0.875, 0.7188, 0.875, 0.7188, 0.875, 0.6875, 0.875, 0.6875, 0.875, 0.7188, 0.875, 0.75, 0.875, 0.7188, 0.875, 0.7188, 0.875, 0.75, 0.625, 0.8125, 0.625, 0.7815, 0.625, 0.7813, 0.625, 0.8125, 0.625, 0.7815, 0.625, 0.75, 0.625, 0.75, 0.625, 0.7813, 0.625, 0.7813, 0.625, 0.75, 0.625, 0.75, 0.625, 0.7813, 0.625, 0.8125, 0.625, 0.7813, 0.625, 0.7813, 0.625, 0.8125, 0.875, 0.75, 0.875, 0.7188, 0.875, 0.7188, 0.875, 0.75, 0.875, 0.7188, 0.875, 0.6875, 0.875, 0.6875, 0.875, 0.7188, 0.875, 0.7188, 0.875, 0.6875, 0.875, 0.6875, 0.875, 0.7188, 0.875, 0.75, 0.875, 0.7188, 0.875, 0.7188, 0.875, 0.75, 0.625, 0.8125, 0.625, 0.7813, 0.6285, 0.7804, 0.625, 0.8125, 0.625, 0.7813, 0.625, 0.75, 0.625, 0.75, 0.6285, 0.7804, 0.6285, 0.7804, 0.625, 0.75, 0.625, 0.75, 0.6597, 0.7726, 0.625, 0.8125, 0.6285, 0.7804, 0.6597, 0.7726, 0.625, 0.8125, 0.875, 0.75, 0.875, 0.7188, 0.8715, 0.7196, 0.875, 0.75, 0.875, 0.7188, 0.875, 0.6875, 0.875, 0.6875, 0.8715, 0.7196, 0.8715, 0.7196, 0.875, 0.6875, 0.875, 0.6875, 0.8403, 0.7274, 0.875, 0.75, 0.8715, 0.7196, 0.8403, 0.7274, 0.875, 0.75, 0.875, 0.6875, 0.75, 0.75, 0.75, 0.75, 0.8403, 0.7274, 0.75, 0.75, 0.625, 0.8125, 0.6597, 0.7726, 0.75, 0.75, 0.75, 0.75, 0.6597, 0.7726, 0.625, 0.75, 0.75, 0.75, 0.8403, 0.7274, 0.75, 0.75, 0.75, 0.75, 0.875, 0.75, 0.625, 0.8125, 0.625, 0.7813, 0.625, 0.7813, 0.625, 0.8125, 0.625, 0.7813, 0.625, 0.75, 0.625, 0.75, 0.625, 0.7813, 0.625, 0.7813, 0.625, 0.75, 0.625, 0.75, 0.625, 0.7813, 0.625, 0.8125, 0.625, 0.7813, 0.625, 0.7813, 0.625, 0.8125, 0.875, 0.75, 0.875, 0.7188, 0.875, 0.7188, 0.875, 0.75, 0.875, 0.7188, 0.875, 0.6875, 0.875, 0.6875, 0.875, 0.7188, 0.875, 0.7188, 0.875, 0.6875, 0.875, 0.6875, 0.875, 0.7188, 0.875, 0.75, 0.875, 0.7188, 0.875, 0.7188, 0.875, 0.75, 0.625, 0.8125, 0.625, 0.7813, 0.625, 0.7813, 0.625, 0.8125, 0.625, 0.7813, 0.625, 0.75, 0.625, 0.75, 0.625, 0.7813, 0.625, 0.7813, 0.625, 0.75, 0.625, 0.75, 0.625, 0.7813, 0.625, 0.8125, 0.625, 0.7813, 0.625, 0.7813, 0.625, 0.8125, 0.875, 0.75, 0.875, 0.7188, 0.875, 0.7188, 0.875, 0.75, 0.875, 0.7188, 0.875, 0.6875, 0.875, 0.6875, 0.875, 0.7188, 0.875, 0.7188, 0.875, 0.6875, 0.875, 0.6875, 0.875, 0.7188, 0.875, 0.75, 0.875, 0.7188, 0.875, 0.7188, 0.875, 0.75, 0.625, 0.8125, 0.625, 0.7813, 0.625, 0.7813, 0.625, 0.8125, 0.625, 0.7813, 0.625, 0.75, 0.625, 0.75, 0.625, 0.7813, 0.625, 0.7813, 0.625, 0.75, 0.625, 0.75, 0.625, 0.7813, 0.625, 0.8125, 0.625, 0.7813, 0.625, 0.7813, 0.625, 0.8125, 0.875, 0.75, 0.875, 0.7188, 0.875, 0.7188, 0.875, 0.75, 0.875, 0.7188, 0.875, 0.6875, 0.875, 0.6875, 0.875, 0.7188, 0.875, 0.7188, 0.875, 0.6875, 0.875, 0.6875, 0.875, 0.7188, 0.875, 0.75, 0.875, 0.7188, 0.875, 0.7188, 0.875, 0.75, 0.625, 0.8125, 0.625, 0.7813, 0.6285, 0.7804, 0.625, 0.8125, 0.625, 0.7813, 0.625, 0.75, 0.625, 0.75, 0.6285, 0.7804, 0.6285, 0.7804, 0.625, 0.75, 0.625, 0.75, 0.6597, 0.7726, 0.625, 0.8125, 0.6285, 0.7804, 0.6597, 0.7726, 0.625, 0.8125, 0.875, 0.75, 0.875, 0.7188, 0.8715, 0.7196, 0.875, 0.75, 0.875, 0.7188, 0.875, 0.6875, 0.875, 0.6875, 0.8715, 0.7196, 0.8715, 0.7196, 0.875, 0.6875, 0.875, 0.6875, 0.8403, 0.7274, 0.875, 0.75, 0.8715, 0.7196, 0.8403, 0.7274, 0.875, 0.75, 0.875, 0.6875, 0.75, 0.75, 0.75, 0.75, 0.8403, 0.7274, 0.75, 0.75, 0.625, 0.8125, 0.6597, 0.7726, 0.75, 0.75, 0.75, 0.75, 0.6597, 0.7726, 0.625, 0.75, 0.75, 0.75, 0.8403, 0.7274, 0.75, 0.75, 0.75, 0.75, 0.875, 0.75, 0.375, 0.875, 0.4035, 0.875, 0.4035, 0.9063, 0.375, 0.9063, 0.4035, 0.875, 0.4356, 0.875, 0.4356, 0.9063, 0.4035, 0.9063, 0.4035, 0.9063, 0.4356, 0.9063, 0.4356, 0.9375, 0.4035, 0.9375, 0.375, 0.9063, 0.4035, 0.9063, 0.4035, 0.9375, 0.375, 0.9375, 0.375, 0.8125, 0.4035, 0.8125, 0.4035, 0.8438, 0.375, 0.8438, 0.4035, 0.8125, 0.4356, 0.8125, 0.4356, 0.8438, 0.4035, 0.8438, 0.4035, 0.8438, 0.4356, 0.8438, 0.4356, 0.875, 0.4035, 0.875, 0.375, 0.8438, 0.4035, 0.8438, 0.4035, 0.875, 0.375, 0.875, 0.375, 0.75, 0.4029, 0.75, 0.4034, 0.7812, 0.375, 0.7813, 0.4029, 0.75, 0.4308, 0.75, 0.4352, 0.7812, 0.4034, 0.7812, 0.4034, 0.7812, 0.4352, 0.7812, 0.4356, 0.8125, 0.4035, 0.8125, 0.375, 0.7813, 0.4034, 0.7812, 0.4035, 0.8125, 0.375, 0.8125, 0.625, 0.625, 0.6535, 0.625, 0.6535, 0.6562, 0.625, 0.6563, 0.6535, 0.625, 0.6856, 0.625, 0.6856, 0.6562, 0.6535, 0.6562, 0.6535, 0.6562, 0.6856, 0.6562, 0.6856, 0.6875, 0.6535, 0.6875, 0.625, 0.6563, 0.6535, 0.6562, 0.6535, 0.6875, 0.625, 0.6875, 0.625, 0.5625, 0.6535, 0.5625, 0.6535, 0.5938, 0.625, 0.5938, 0.6535, 0.5625, 0.6856, 0.5625, 0.6856, 0.5938, 0.6535, 0.5938, 0.6535, 0.5938, 0.6856, 0.5938, 0.6856, 0.625, 0.6535, 0.625, 0.625, 0.5938, 0.6535, 0.5938, 0.6535, 0.625, 0.625, 0.625, 0.625, 0.5, 0.6529, 0.5, 0.6534, 0.5313, 0.625, 0.5313, 0.6529, 0.5, 0.6808, 0.5, 0.6852, 0.5313, 0.6534, 0.5313, 0.6534, 0.5313, 0.6852, 0.5313, 0.6856, 0.5625, 0.6535, 0.5625, 0.625, 0.5313, 0.6534, 0.5313, 0.6535, 0.5625, 0.625, 0.5625, 0.625, 0.6875, 0.6535, 0.6875, 0.6534, 0.7188, 0.625, 0.7188, 0.6535, 0.6875, 0.6856, 0.6875, 0.6852, 0.7188, 0.6534, 0.7188, 0.6534, 0.7188, 0.6852, 0.7188, 0.6808, 0.75, 0.6529, 0.75, 0.625, 0.7188, 0.6534, 0.7188, 0.6529, 0.75, 0.625, 0.75, 0.125, 0.625, 0.1535, 0.625, 0.1534, 0.6875, 0.125, 0.6875, 0.1535, 0.625, 0.1856, 0.625, 0.1852, 0.6875, 0.1534, 0.6875, 0.1534, 0.6875, 0.1852, 0.6875, 0.1808, 0.75, 0.1529, 0.75, 0.125, 0.6875, 0.1534, 0.6875, 0.1529, 0.75, 0.125, 0.75, 0.375, 0.9375, 0.4035, 0.9375, 0.4034, 0.9688, 0.375, 0.9688, 0.4035, 0.9375, 0.4356, 0.9375, 0.4352, 0.9688, 0.4034, 0.9688, 0.4034, 0.9688, 0.4352, 0.9688, 0.4308, 1.0, 0.4029, 1.0, 0.375, 0.9688, 0.4034, 0.9688, 0.4029, 1.0, 0.375, 1.0, 0.375, 0.625, 0.4035, 0.625, 0.4034, 0.6875, 0.375, 0.6875, 0.4035, 0.625, 0.4356, 0.625, 0.4352, 0.6875, 0.4034, 0.6875, 0.4034, 0.6875, 0.4352, 0.6875, 0.4308, 0.75, 0.4029, 0.75, 0.375, 0.6875, 0.4034, 0.6875, 0.4029, 0.75, 0.375, 0.75, 0.4356, 0.875, 0.473, 0.875, 0.473, 0.9063, 0.4356, 0.9063, 0.473, 0.875, 0.5103, 0.875, 0.5103, 0.9063, 0.473, 0.9063, 0.473, 0.9063, 0.5103, 0.9063, 0.5103, 0.9375, 0.473, 0.9375, 0.4356, 0.9063, 0.473, 0.9063, 0.473, 0.9375, 0.4356, 0.9375, 0.4356, 0.8125, 0.473, 0.8125, 0.473, 0.8438, 0.4356, 0.8438, 0.473, 0.8125, 0.5103, 0.8125, 0.5103, 0.8438, 0.473, 0.8438, 0.473, 0.8438, 0.5103, 0.8438, 0.5103, 0.875, 0.473, 0.875, 0.4356, 0.8438, 0.473, 0.8438, 0.473, 0.875, 0.4356, 0.875, 0.4308, 0.75, 0.473, 0.75, 0.473, 0.7812, 0.4352, 0.7812, 0.473, 0.75, 0.5152, 0.75, 0.5107, 0.7812, 0.473, 0.7812, 0.473, 0.7812, 0.5107, 0.7812, 0.5103, 0.8125, 0.473, 0.8125, 0.4352, 0.7812, 0.473, 0.7812, 0.473, 0.8125, 0.4356, 0.8125, 0.6856, 0.625, 0.723, 0.625, 0.723, 0.6563, 0.6856, 0.6562, 0.723, 0.625, 0.7603, 0.625, 0.7603, 0.6563, 0.723, 0.6563, 0.723, 0.6563, 0.7603, 0.6563, 0.7603, 0.6875, 0.723, 0.6875, 0.6856, 0.6562, 0.723, 0.6563, 0.723, 0.6875, 0.6856, 0.6875, 0.6856, 0.5625, 0.723, 0.5625, 0.723, 0.5938, 0.6856, 0.5938, 0.723, 0.5625, 0.7603, 0.5625, 0.7603, 0.5938, 0.723, 0.5938, 0.723, 0.5938, 0.7603, 0.5938, 0.7603, 0.625, 0.723, 0.625, 0.6856, 0.5938, 0.723, 0.5938, 0.723, 0.625, 0.6856, 0.625, 0.6808, 0.5, 0.723, 0.5, 0.723, 0.5313, 0.6852, 0.5313, 0.723, 0.5, 0.7652, 0.5, 0.7607, 0.5313, 0.723, 0.5313, 0.723, 0.5313, 0.7607, 0.5313, 0.7603, 0.5625, 0.723, 0.5625, 0.6852, 0.5313, 0.723, 0.5313, 0.723, 0.5625, 0.6856, 0.5625, 0.6856, 0.6875, 0.723, 0.6875, 0.723, 0.7188, 0.6852, 0.7188, 0.723, 0.6875, 0.7603, 0.6875, 0.7607, 0.7188, 0.723, 0.7188, 0.723, 0.7188, 0.7607, 0.7188, 0.7652, 0.75, 0.723, 0.75, 0.6852, 0.7188, 0.723, 0.7188, 0.723, 0.75, 0.6808, 0.75, 0.1856, 0.625, 0.223, 0.625, 0.223, 0.6875, 0.1852, 0.6875, 0.223, 0.625, 0.2603, 0.625, 0.2607, 0.6875, 0.223, 0.6875, 0.223, 0.6875, 0.2607, 0.6875, 0.2652, 0.75, 0.223, 0.75, 0.1852, 0.6875, 0.223, 0.6875, 0.223, 0.75, 0.1808, 0.75, 0.4356, 0.9375, 0.473, 0.9375, 0.473, 0.9688, 0.4352, 0.9688, 0.473, 0.9375, 0.5103, 0.9375, 0.5107, 0.9688, 0.473, 0.9688, 0.473, 0.9688, 0.5107, 0.9688, 0.5152, 1.0, 0.473, 1.0, 0.4352, 0.9688, 0.473, 0.9688, 0.473, 1.0, 0.4308, 1.0, 0.4356, 0.625, 0.473, 0.625, 0.473, 0.6875, 0.4352, 0.6875, 0.473, 0.625, 0.5103, 0.625, 0.5107, 0.6875, 0.473, 0.6875, 0.473, 0.6875, 0.5107, 0.6875, 0.5152, 0.75, 0.473, 0.75, 0.4352, 0.6875, 0.473, 0.6875, 0.473, 0.75, 0.4308, 0.75, 0.4308, 0.5, 0.473, 0.5, 0.473, 0.5625, 0.4352, 0.5625, 0.473, 0.5, 0.5152, 0.5, 0.5107, 0.5625, 0.473, 0.5625, 0.473, 0.5625, 0.5107, 0.5625, 0.5103, 0.625, 0.473, 0.625, 0.4352, 0.5625, 0.473, 0.5625, 0.473, 0.625, 0.4356, 0.625, 0.1808, 0.5, 0.223, 0.5, 0.223, 0.5625, 0.1852, 0.5625, 0.223, 0.5, 0.2652, 0.5, 0.2607, 0.5625, 0.223, 0.5625, 0.223, 0.5625, 0.2607, 0.5625, 0.2603, 0.625, 0.223, 0.625, 0.1852, 0.5625, 0.223, 0.5625, 0.223, 0.625, 0.1856, 0.625, 0.375, 0.5, 0.4029, 0.5, 0.4034, 0.5625, 0.375, 0.5625, 0.4029, 0.5, 0.4308, 0.5, 0.4352, 0.5625, 0.4034, 0.5625, 0.4034, 0.5625, 0.4352, 0.5625, 0.4356, 0.625, 0.4035, 0.625, 0.375, 0.5625, 0.4034, 0.5625, 0.4035, 0.625, 0.375, 0.625, 0.125, 0.5, 0.1529, 0.5, 0.1534, 0.5625, 0.125, 0.5625, 0.1529, 0.5, 0.1808, 0.5, 0.1852, 0.5625, 0.1534, 0.5625, 0.1534, 0.5625, 0.1852, 0.5625, 0.1856, 0.625, 0.1535, 0.625, 0.125, 0.5625, 0.1534, 0.5625, 0.1535, 0.625, 0.125, 0.625, 0.375, 0.375, 0.4375, 0.375, 0.4375, 0.4063, 0.375, 0.4063, 0.4375, 0.375, 0.5, 0.375, 0.5, 0.4063, 0.4375, 0.4063, 0.4375, 0.4063, 0.5, 0.4063, 0.5, 0.4375, 0.4375, 0.4375, 0.375, 0.4063, 0.4375, 0.4063, 0.4375, 0.4375, 0.375, 0.4375, 0.375, 0.3125, 0.4375, 0.3125, 0.4375, 0.3438, 0.375, 0.3438, 0.4375, 0.3125, 0.5, 0.3125, 0.5, 0.3438, 0.4375, 0.3438, 0.4375, 0.3438, 0.5, 0.3438, 0.5, 0.375, 0.4375, 0.375, 0.375, 0.3438, 0.4375, 0.3438, 0.4375, 0.375, 0.375, 0.375, 0.375, 0.25, 0.4375, 0.25, 0.4375, 0.2813, 0.375, 0.2813, 0.4375, 0.25, 0.5, 0.25, 0.5, 0.2813, 0.4375, 0.2813, 0.4375, 0.2813, 0.5, 0.2813, 0.5, 0.3125, 0.4375, 0.3125, 0.375, 0.2813, 0.4375, 0.2813, 0.4375, 0.3125, 0.375, 0.3125, 0.3201, 0.5, 0.3476, 0.5, 0.3514, 0.5642, 0.3201, 0.5625, 0.3476, 0.5, 0.375, 0.5, 0.4183, 0.5816, 0.3514, 0.5642, 0.3514, 0.5642, 0.4183, 0.5816, 0.375, 0.625, 0.3485, 0.6254, 0.3201, 0.5625, 0.3514, 0.5642, 0.3485, 0.6254, 0.3201, 0.625, 0.5701, 0.5, 0.5976, 0.5, 0.5976, 0.5625, 0.5701, 0.5625, 0.5976, 0.5, 0.625, 0.5, 0.625, 0.5625, 0.5976, 0.5625, 0.5976, 0.5625, 0.625, 0.5625, 0.625, 0.625, 0.5976, 0.625, 0.5701, 0.5625, 0.5976, 0.5625, 0.5976, 0.625, 0.5701, 0.625, 0.375, 0.4375, 0.4375, 0.4375, 0.4375, 0.4688, 0.375, 0.4688, 0.4375, 0.4375, 0.5, 0.4375, 0.5, 0.4688, 0.4375, 0.4688, 0.4375, 0.4688, 0.5, 0.4688, 0.5, 0.5, 0.4375, 0.5, 0.375, 0.4688, 0.4375, 0.4688, 0.4375, 0.5, 0.375, 0.5, 0.375, 0.5, 0.625, 0.625, 0.5475, 0.6276, 0.4183, 0.5816, 0.875, 0.75, 0.625, 0.6875, 0.5475, 0.6276, 0.625, 0.625, 0.375, 0.625, 0.4183, 0.5816, 0.5475, 0.6276, 0.625, 0.6875, 0.625, 0.7656, 0.6248, 0.7604, 0.625, 0.7532, 0.625, 0.7604, 0.625, 0.75, 0.625, 0.75, 0.625, 0.7532, 0.6248, 0.7604, 0.625, 0.75, 0.625, 0.7604, 0.625, 0.7532, 0.625, 0.75, 0.5152, 0.5, 0.5427, 0.5, 0.5422, 0.5625, 0.5107, 0.5625, 0.5427, 0.5, 0.5701, 0.5, 0.5701, 0.5625, 0.5422, 0.5625, 0.5422, 0.5625, 0.5701, 0.5625, 0.5701, 0.625, 0.5421, 0.625, 0.5107, 0.5625, 0.5422, 0.5625, 0.5421, 0.625, 0.5103, 0.625, 0.2652, 0.5, 0.2927, 0.5, 0.2922, 0.5625, 0.2607, 0.5625, 0.2927, 0.5, 0.3201, 0.5, 0.3201, 0.5625, 0.2922, 0.5625, 0.2922, 0.5625, 0.3201, 0.5625, 0.3201, 0.625, 0.2921, 0.625, 0.2607, 0.5625, 0.2922, 0.5625, 0.2921, 0.625, 0.2603, 0.625, 0.5103, 0.875, 0.5421, 0.875, 0.5421, 0.9063, 0.5103, 0.9063, 0.5421, 0.875, 0.5701, 0.875, 0.5701, 0.9063, 0.5421, 0.9063, 0.5421, 0.9063, 0.5701, 0.9063, 0.5701, 0.9375, 0.5421, 0.9375, 0.5103, 0.9063, 0.5421, 0.9063, 0.5421, 0.9375, 0.5103, 0.9375, 0.5103, 0.8125, 0.5421, 0.8125, 0.5421, 0.8438, 0.5103, 0.8438, 0.5421, 0.8125, 0.5701, 0.8125, 0.5701, 0.8438, 0.5421, 0.8438, 0.5421, 0.8438, 0.5701, 0.8438, 0.5701, 0.875, 0.5421, 0.875, 0.5103, 0.8438, 0.5421, 0.8438, 0.5421, 0.875, 0.5103, 0.875, 0.5152, 0.75, 0.5427, 0.75, 0.5422, 0.7812, 0.5107, 0.7812, 0.5427, 0.75, 0.5701, 0.75, 0.5701, 0.7812, 0.5422, 0.7812, 0.5422, 0.7812, 0.5701, 0.7812, 0.5701, 0.8125, 0.5421, 0.8125, 0.5107, 0.7812, 0.5422, 0.7812, 0.5421, 0.8125, 0.5103, 0.8125, 0.7603, 0.625, 0.7921, 0.625, 0.7921, 0.6563, 0.7603, 0.6563, 0.7921, 0.625, 0.8201, 0.625, 0.8201, 0.6562, 0.7921, 0.6563, 0.7921, 0.6563, 0.8201, 0.6562, 0.8201, 0.6875, 0.7921, 0.6875, 0.7603, 0.6563, 0.7921, 0.6563, 0.7921, 0.6875, 0.7603, 0.6875, 0.7603, 0.5625, 0.7921, 0.5625, 0.7921, 0.5938, 0.7603, 0.5938, 0.7921, 0.5625, 0.8201, 0.5625, 0.8201, 0.5938, 0.7921, 0.5938, 0.7921, 0.5938, 0.8201, 0.5938, 0.8201, 0.625, 0.7921, 0.625, 0.7603, 0.5938, 0.7921, 0.5938, 0.7921, 0.625, 0.7603, 0.625, 0.7652, 0.5, 0.7927, 0.5, 0.7922, 0.5313, 0.7607, 0.5313, 0.7927, 0.5, 0.8201, 0.5, 0.8201, 0.5313, 0.7922, 0.5313, 0.7922, 0.5313, 0.8201, 0.5313, 0.8201, 0.5625, 0.7921, 0.5625, 0.7607, 0.5313, 0.7922, 0.5313, 0.7921, 0.5625, 0.7603, 0.5625, 0.7603, 0.6875, 0.7921, 0.6875, 0.7922, 0.7188, 0.7607, 0.7188, 0.7921, 0.6875, 0.8201, 0.6875, 0.8201, 0.7188, 0.7922, 0.7188, 0.7922, 0.7188, 0.8201, 0.7188, 0.8201, 0.75, 0.7927, 0.75, 0.7607, 0.7188, 0.7922, 0.7188, 0.7927, 0.75, 0.7652, 0.75, 0.2603, 0.625, 0.2921, 0.625, 0.2922, 0.6875, 0.2607, 0.6875, 0.2921, 0.625, 0.3201, 0.625, 0.3201, 0.6875, 0.2922, 0.6875, 0.2922, 0.6875, 0.3201, 0.6875, 0.3201, 0.75, 0.2927, 0.75, 0.2607, 0.6875, 0.2922, 0.6875, 0.2927, 0.75, 0.2652, 0.75, 0.5103, 0.9375, 0.5421, 0.9375, 0.5422, 0.9688, 0.5107, 0.9688, 0.5421, 0.9375, 0.5701, 0.9375, 0.5701, 0.9688, 0.5422, 0.9688, 0.5422, 0.9688, 0.5701, 0.9688, 0.5701, 1.0, 0.5427, 1.0, 0.5107, 0.9688, 0.5422, 0.9688, 0.5427, 1.0, 0.5152, 1.0, 0.5103, 0.625, 0.5421, 0.625, 0.5422, 0.6875, 0.5107, 0.6875, 0.5421, 0.625, 0.5701, 0.625, 0.5701, 0.6875, 0.5422, 0.6875, 0.5422, 0.6875, 0.5701, 0.6875, 0.5701, 0.75, 0.5427, 0.75, 0.5107, 0.6875, 0.5422, 0.6875, 0.5427, 0.75, 0.5152, 0.75, 0.5, 0.4375, 0.5, 0.4688, 0.5625, 0.4688, 0.5625, 0.4375, 0.5625, 0.4375, 0.5625, 0.4688, 0.625, 0.4688, 0.625, 0.4375, 0.5625, 0.4688, 0.5625, 0.5, 0.625, 0.5, 0.625, 0.4688, 0.5, 0.4688, 0.5, 0.5, 0.5625, 0.5, 0.5625, 0.4688, 0.5701, 0.625, 0.5701, 0.6875, 0.5976, 0.6875, 0.5976, 0.625, 0.5976, 0.625, 0.5976, 0.6875, 0.625, 0.6875, 0.625, 0.625, 0.5976, 0.6875, 0.5976, 0.75, 0.625, 0.75, 0.625, 0.6875, 0.5701, 0.6875, 0.5701, 0.75, 0.5976, 0.75, 0.5976, 0.6875, 0.5701, 0.9375, 0.5701, 0.9688, 0.5976, 0.9688, 0.5976, 0.9375, 0.5976, 0.9375, 0.5976, 0.9688, 0.625, 0.9688, 0.625, 0.9375, 0.5976, 0.9688, 0.5976, 1.0, 0.625, 1.0, 0.625, 0.9688, 0.5701, 0.9688, 0.5701, 1.0, 0.5976, 1.0, 0.5976, 0.9688, 0.3201, 0.625, 0.3201, 0.6875, 0.3476, 0.6875, 0.3485, 0.6254, 0.3485, 0.6254, 0.3476, 0.6875, 0.375, 0.6875, 0.375, 0.625, 0.3476, 0.6875, 0.3476, 0.75, 0.375, 0.75, 0.375, 0.6875, 0.3201, 0.6875, 0.3201, 0.75, 0.3476, 0.75, 0.3476, 0.6875, 0.8201, 0.6875, 0.8201, 0.7188, 0.8468, 0.7188, 0.8474, 0.6875, 0.8474, 0.6875, 0.8468, 0.7188, 0.8674, 0.7188, 0.875, 0.6875, 0.8468, 0.7188, 0.8476, 0.75, 0.875, 0.75, 0.8674, 0.7188, 0.8201, 0.7188, 0.8201, 0.75, 0.8476, 0.75, 0.8468, 0.7188, 0.8201, 0.5, 0.8201, 0.5313, 0.8476, 0.5312, 0.8476, 0.5, 0.8476, 0.5, 0.8476, 0.5312, 0.875, 0.5313, 0.875, 0.5, 0.8476, 0.5312, 0.8476, 0.5625, 0.875, 0.5625, 0.875, 0.5313, 0.8201, 0.5313, 0.8201, 0.5625, 0.8476, 0.5625, 0.8476, 0.5312, 0.8201, 0.5625, 0.8201, 0.5938, 0.8476, 0.5937, 0.8476, 0.5625, 0.8476, 0.5625, 0.8476, 0.5937, 0.875, 0.5938, 0.875, 0.5625, 0.8476, 0.5937, 0.8476, 0.625, 0.875, 0.625, 0.875, 0.5938, 0.8201, 0.5938, 0.8201, 0.625, 0.8476, 0.625, 0.8476, 0.5937, 0.8201, 0.625, 0.8201, 0.6562, 0.8476, 0.6562, 0.8476, 0.625, 0.8476, 0.625, 0.8476, 0.6562, 0.875, 0.6563, 0.875, 0.625, 0.8476, 0.6562, 0.8474, 0.6875, 0.875, 0.6875, 0.875, 0.6563, 0.8201, 0.6562, 0.8201, 0.6875, 0.8474, 0.6875, 0.8476, 0.6562, 0.5701, 0.75, 0.5701, 0.7812, 0.5968, 0.7813, 0.5976, 0.75, 0.5976, 0.75, 0.5968, 0.7813, 0.6174, 0.7815, 0.625, 0.75, 0.5968, 0.7813, 0.5974, 0.8125, 0.625, 0.8125, 0.6174, 0.7815, 0.5701, 0.7812, 0.5701, 0.8125, 0.5974, 0.8125, 0.5968, 0.7813, 0.5701, 0.8125, 0.5701, 0.8438, 0.5976, 0.8438, 0.5974, 0.8125, 0.5974, 0.8125, 0.5976, 0.8438, 0.625, 0.8438, 0.625, 0.8125, 0.5976, 0.8438, 0.5976, 0.875, 0.625, 0.875, 0.625, 0.8438, 0.5701, 0.8438, 0.5701, 0.875, 0.5976, 0.875, 0.5976, 0.8438, 0.5701, 0.875, 0.5701, 0.9063, 0.5976, 0.9063, 0.5976, 0.875, 0.5976, 0.875, 0.5976, 0.9063, 0.625, 0.9063, 0.625, 0.875, 0.5976, 0.9063, 0.5976, 0.9375, 0.625, 0.9375, 0.625, 0.9063, 0.5701, 0.9063, 0.5701, 0.9375, 0.5976, 0.9375, 0.5976, 0.9063, 0.5, 0.25, 0.5, 0.2813, 0.5625, 0.2813, 0.5625, 0.25, 0.5625, 0.25, 0.5625, 0.2813, 0.625, 0.2813, 0.625, 0.25, 0.5625, 0.2813, 0.5625, 0.3125, 0.625, 0.3125, 0.625, 0.2813, 0.5, 0.2813, 0.5, 0.3125, 0.5625, 0.3125, 0.5625, 0.2813, 0.5, 0.3125, 0.5, 0.3438, 0.5625, 0.3438, 0.5625, 0.3125, 0.5625, 0.3125, 0.5625, 0.3438, 0.625, 0.3438, 0.625, 0.3125, 0.5625, 0.3438, 0.5625, 0.375, 0.625, 0.375, 0.625, 0.3438, 0.5, 0.3438, 0.5, 0.375, 0.5625, 0.375, 0.5625, 0.3438, 0.5, 0.375, 0.5, 0.4063, 0.5625, 0.4062, 0.5625, 0.375, 0.5625, 0.375, 0.5625, 0.4062, 0.625, 0.4063, 0.625, 0.375, 0.5625, 0.4062, 0.5625, 0.4375, 0.625, 0.4375, 0.625, 0.4063, 0.5, 0.4063, 0.5, 0.4375, 0.5625, 0.4375, 0.5625, 0.4062, 0.625, 0.8125, 0.625, 0.8125, 0.6242, 0.7825, 0.6174, 0.7815, 0.6174, 0.7815, 0.6242, 0.7825, 0.6248, 0.7604, 0.625, 0.75, 0.6242, 0.7825, 0.625, 0.7832, 0.625, 0.7656, 0.6248, 0.7604, 0.625, 0.8125, 0.625, 0.8125, 0.625, 0.7832, 0.6242, 0.7825, 0.875, 0.75, 0.875, 0.75, 0.8742, 0.7188, 0.8674, 0.7188, 0.8674, 0.7188, 0.8742, 0.7188, 0.875, 0.6875, 0.875, 0.6875, 0.8742, 0.7188, 0.875, 0.7188, 0.875, 0.6875, 0.875, 0.6875, 0.875, 0.75, 0.875, 0.75, 0.875, 0.7188, 0.8742, 0.7188, 0.625, 0.8125, 0.625, 0.8125, 0.625, 0.7825, 0.625, 0.7832, 0.625, 0.7832, 0.625, 0.7825, 0.625, 0.7604, 0.625, 0.7656, 0.625, 0.7825, 0.625, 0.7815, 0.625, 0.75, 0.625, 0.7604, 0.625, 0.8125, 0.625, 0.8125, 0.625, 0.7815, 0.625, 0.7825, 0.875, 0.75, 0.875, 0.75, 0.875, 0.7188, 0.875, 0.7188, 0.875, 0.7188, 0.875, 0.7188, 0.875, 0.6875, 0.875, 0.6875, 0.875, 0.7188, 0.875, 0.7188, 0.875, 0.6875, 0.875, 0.6875, 0.875, 0.75, 0.875, 0.75, 0.875, 0.7188, 0.875, 0.7188, 0.625, 0.8125, 0.625, 0.8125, 0.625, 0.7813, 0.625, 0.7815, 0.625, 0.7815, 0.625, 0.7813, 0.625, 0.75, 0.625, 0.75, 0.625, 0.7813, 0.625, 0.7813, 0.625, 0.75, 0.625, 0.75, 0.625, 0.8125, 0.625, 0.8125, 0.625, 0.7813, 0.625, 0.7813, 0.875, 0.75, 0.875, 0.75, 0.875, 0.7188, 0.875, 0.7188, 0.875, 0.7188, 0.875, 0.7188, 0.875, 0.6875, 0.875, 0.6875, 0.875, 0.7188, 0.875, 0.7188, 0.875, 0.6875, 0.875, 0.6875, 0.875, 0.75, 0.875, 0.75, 0.875, 0.7188, 0.875, 0.7188, 0.625, 0.8125, 0.625, 0.8125, 0.6285, 0.7804, 0.625, 0.7813, 0.625, 0.7813, 0.6285, 0.7804, 0.625, 0.75, 0.625, 0.75, 0.6285, 0.7804, 0.6597, 0.7726, 0.625, 0.75, 0.625, 0.75, 0.625, 0.8125, 0.625, 0.8125, 0.6597, 0.7726, 0.6285, 0.7804, 0.875, 0.75, 0.875, 0.75, 0.8715, 0.7196, 0.875, 0.7188, 0.875, 0.7188, 0.8715, 0.7196, 0.875, 0.6875, 0.875, 0.6875, 0.8715, 0.7196, 0.8403, 0.7274, 0.875, 0.6875, 0.875, 0.6875, 0.875, 0.75, 0.875, 0.75, 0.8403, 0.7274, 0.8715, 0.7196, 0.875, 0.6875, 0.8403, 0.7274, 0.75, 0.75, 0.75, 0.75, 0.75, 0.75, 0.75, 0.75, 0.6597, 0.7726, 0.625, 0.8125, 0.75, 0.75, 0.75, 0.75, 0.625, 0.75, 0.6597, 0.7726, 0.8403, 0.7274, 0.875, 0.75, 0.75, 0.75, 0.75, 0.75, 0.625, 0.8125, 0.625, 0.8125, 0.625, 0.7813, 0.625, 0.7813, 0.625, 0.7813, 0.625, 0.7813, 0.625, 0.75, 0.625, 0.75, 0.625, 0.7813, 0.625, 0.7813, 0.625, 0.75, 0.625, 0.75, 0.625, 0.8125, 0.625, 0.8125, 0.625, 0.7813, 0.625, 0.7813, 0.875, 0.75, 0.875, 0.75, 0.875, 0.7188, 0.875, 0.7188, 0.875, 0.7188, 0.875, 0.7188, 0.875, 0.6875, 0.875, 0.6875, 0.875, 0.7188, 0.875, 0.7188, 0.875, 0.6875, 0.875, 0.6875, 0.875, 0.75, 0.875, 0.75, 0.875, 0.7188, 0.875, 0.7188, 0.625, 0.8125, 0.625, 0.8125, 0.625, 0.7813, 0.625, 0.7813, 0.625, 0.7813, 0.625, 0.7813, 0.625, 0.75, 0.625, 0.75, 0.625, 0.7813, 0.625, 0.7813, 0.625, 0.75, 0.625, 0.75, 0.625, 0.8125, 0.625, 0.8125, 0.625, 0.7813, 0.625, 0.7813, 0.875, 0.75, 0.875, 0.75, 0.875, 0.7188, 0.875, 0.7188, 0.875, 0.7188, 0.875, 0.7188, 0.875, 0.6875, 0.875, 0.6875, 0.875, 0.7188, 0.875, 0.7188, 0.875, 0.6875, 0.875, 0.6875, 0.875, 0.75, 0.875, 0.75, 0.875, 0.7188, 0.875, 0.7188, 0.625, 0.8125, 0.625, 0.8125, 0.625, 0.7813, 0.625, 0.7813, 0.625, 0.7813, 0.625, 0.7813, 0.625, 0.75, 0.625, 0.75, 0.625, 0.7813, 0.625, 0.7813, 0.625, 0.75, 0.625, 0.75, 0.625, 0.8125, 0.625, 0.8125, 0.625, 0.7813, 0.625, 0.7813, 0.875, 0.75, 0.875, 0.75, 0.875, 0.7188, 0.875, 0.7188, 0.875, 0.7188, 0.875, 0.7188, 0.875, 0.6875, 0.875, 0.6875, 0.875, 0.7188, 0.875, 0.7188, 0.875, 0.6875, 0.875, 0.6875, 0.875, 0.75, 0.875, 0.75, 0.875, 0.7188, 0.875, 0.7188, 0.625, 0.8125, 0.625, 0.8125, 0.6285, 0.7804, 0.625, 0.7813, 0.625, 0.7813, 0.6285, 0.7804, 0.625, 0.75, 0.625, 0.75, 0.6285, 0.7804, 0.6597, 0.7726, 0.625, 0.75, 0.625, 0.75, 0.625, 0.8125, 0.625, 0.8125, 0.6597, 0.7726, 0.6285, 0.7804, 0.875, 0.75, 0.875, 0.75, 0.8715, 0.7196, 0.875, 0.7188, 0.875, 0.7188, 0.8715, 0.7196, 0.875, 0.6875, 0.875, 0.6875, 0.8715, 0.7196, 0.8403, 0.7274, 0.875, 0.6875, 0.875, 0.6875, 0.875, 0.75, 0.875, 0.75, 0.8403, 0.7274, 0.8715, 0.7196, 0.875, 0.6875, 0.8403, 0.7274, 0.75, 0.75, 0.75, 0.75, 0.75, 0.75, 0.75, 0.75, 0.6597, 0.7726, 0.625, 0.8125, 0.75, 0.75, 0.75, 0.75, 0.625, 0.75, 0.6597, 0.7726, 0.8403, 0.7274, 0.875, 0.75, 0.75, 0.75, 0.75, 0.75, 0.375, 0.875, 0.375, 0.9063, 0.4035, 0.9063, 0.4035, 0.875, 0.4035, 0.875, 0.4035, 0.9063, 0.4356, 0.9063, 0.4356, 0.875, 0.4035, 0.9063, 0.4035, 0.9375, 0.4356, 0.9375, 0.4356, 0.9063, 0.375, 0.9063, 0.375, 0.9375, 0.4035, 0.9375, 0.4035, 0.9063, 0.375, 0.8125, 0.375, 0.8438, 0.4035, 0.8438, 0.4035, 0.8125, 0.4035, 0.8125, 0.4035, 0.8438, 0.4356, 0.8438, 0.4356, 0.8125, 0.4035, 0.8438, 0.4035, 0.875, 0.4356, 0.875, 0.4356, 0.8438, 0.375, 0.8438, 0.375, 0.875, 0.4035, 0.875, 0.4035, 0.8438, 0.375, 0.75, 0.375, 0.7813, 0.4034, 0.7812, 0.4029, 0.75, 0.4029, 0.75, 0.4034, 0.7812, 0.4352, 0.7812, 0.4308, 0.75, 0.4034, 0.7812, 0.4035, 0.8125, 0.4356, 0.8125, 0.4352, 0.7812, 0.375, 0.7813, 0.375, 0.8125, 0.4035, 0.8125, 0.4034, 0.7812, 0.625, 0.625, 0.625, 0.6563, 0.6535, 0.6562, 0.6535, 0.625, 0.6535, 0.625, 0.6535, 0.6562, 0.6856, 0.6562, 0.6856, 0.625, 0.6535, 0.6562, 0.6535, 0.6875, 0.6856, 0.6875, 0.6856, 0.6562, 0.625, 0.6563, 0.625, 0.6875, 0.6535, 0.6875, 0.6535, 0.6562, 0.625, 0.5625, 0.625, 0.5938, 0.6535, 0.5938, 0.6535, 0.5625, 0.6535, 0.5625, 0.6535, 0.5938, 0.6856, 0.5938, 0.6856, 0.5625, 0.6535, 0.5938, 0.6535, 0.625, 0.6856, 0.625, 0.6856, 0.5938, 0.625, 0.5938, 0.625, 0.625, 0.6535, 0.625, 0.6535, 0.5938, 0.625, 0.5, 0.625, 0.5313, 0.6534, 0.5313, 0.6529, 0.5, 0.6529, 0.5, 0.6534, 0.5313, 0.6852, 0.5313, 0.6808, 0.5, 0.6534, 0.5313, 0.6535, 0.5625, 0.6856, 0.5625, 0.6852, 0.5313, 0.625, 0.5313, 0.625, 0.5625, 0.6535, 0.5625, 0.6534, 0.5313, 0.625, 0.6875, 0.625, 0.7188, 0.6534, 0.7188, 0.6535, 0.6875, 0.6535, 0.6875, 0.6534, 0.7188, 0.6852, 0.7188, 0.6856, 0.6875, 0.6534, 0.7188, 0.6529, 0.75, 0.6808, 0.75, 0.6852, 0.7188, 0.625, 0.7188, 0.625, 0.75, 0.6529, 0.75, 0.6534, 0.7188, 0.125, 0.625, 0.125, 0.6875, 0.1534, 0.6875, 0.1535, 0.625, 0.1535, 0.625, 0.1534, 0.6875, 0.1852, 0.6875, 0.1856, 0.625, 0.1534, 0.6875, 0.1529, 0.75, 0.1808, 0.75, 0.1852, 0.6875, 0.125, 0.6875, 0.125, 0.75, 0.1529, 0.75, 0.1534, 0.6875, 0.375, 0.9375, 0.375, 0.9688, 0.4034, 0.9688, 0.4035, 0.9375, 0.4035, 0.9375, 0.4034, 0.9688, 0.4352, 0.9688, 0.4356, 0.9375, 0.4034, 0.9688, 0.4029, 1.0, 0.4308, 1.0, 0.4352, 0.9688, 0.375, 0.9688, 0.375, 1.0, 0.4029, 1.0, 0.4034, 0.9688, 0.375, 0.625, 0.375, 0.6875, 0.4034, 0.6875, 0.4035, 0.625, 0.4035, 0.625, 0.4034, 0.6875, 0.4352, 0.6875, 0.4356, 0.625, 0.4034, 0.6875, 0.4029, 0.75, 0.4308, 0.75, 0.4352, 0.6875, 0.375, 0.6875, 0.375, 0.75, 0.4029, 0.75, 0.4034, 0.6875, 0.4356, 0.875, 0.4356, 0.9063, 0.473, 0.9063, 0.473, 0.875, 0.473, 0.875, 0.473, 0.9063, 0.5103, 0.9063, 0.5103, 0.875, 0.473, 0.9063, 0.473, 0.9375, 0.5103, 0.9375, 0.5103, 0.9063, 0.4356, 0.9063, 0.4356, 0.9375, 0.473, 0.9375, 0.473, 0.9063, 0.4356, 0.8125, 0.4356, 0.8438, 0.473, 0.8438, 0.473, 0.8125, 0.473, 0.8125, 0.473, 0.8438, 0.5103, 0.8438, 0.5103, 0.8125, 0.473, 0.8438, 0.473, 0.875, 0.5103, 0.875, 0.5103, 0.8438, 0.4356, 0.8438, 0.4356, 0.875, 0.473, 0.875, 0.473, 0.8438, 0.4308, 0.75, 0.4352, 0.7812, 0.473, 0.7812, 0.473, 0.75, 0.473, 0.75, 0.473, 0.7812, 0.5107, 0.7812, 0.5152, 0.75, 0.473, 0.7812, 0.473, 0.8125, 0.5103, 0.8125, 0.5107, 0.7812, 0.4352, 0.7812, 0.4356, 0.8125, 0.473, 0.8125, 0.473, 0.7812, 0.6856, 0.625, 0.6856, 0.6562, 0.723, 0.6563, 0.723, 0.625, 0.723, 0.625, 0.723, 0.6563, 0.7603, 0.6563, 0.7603, 0.625, 0.723, 0.6563, 0.723, 0.6875, 0.7603, 0.6875, 0.7603, 0.6563, 0.6856, 0.6562, 0.6856, 0.6875, 0.723, 0.6875, 0.723, 0.6563, 0.6856, 0.5625, 0.6856, 0.5938, 0.723, 0.5938, 0.723, 0.5625, 0.723, 0.5625, 0.723, 0.5938, 0.7603, 0.5938, 0.7603, 0.5625, 0.723, 0.5938, 0.723, 0.625, 0.7603, 0.625, 0.7603, 0.5938, 0.6856, 0.5938, 0.6856, 0.625, 0.723, 0.625, 0.723, 0.5938, 0.6808, 0.5, 0.6852, 0.5313, 0.723, 0.5313, 0.723, 0.5, 0.723, 0.5, 0.723, 0.5313, 0.7607, 0.5313, 0.7652, 0.5, 0.723, 0.5313, 0.723, 0.5625, 0.7603, 0.5625, 0.7607, 0.5313, 0.6852, 0.5313, 0.6856, 0.5625, 0.723, 0.5625, 0.723, 0.5313, 0.6856, 0.6875, 0.6852, 0.7188, 0.723, 0.7188, 0.723, 0.6875, 0.723, 0.6875, 0.723, 0.7188, 0.7607, 0.7188, 0.7603, 0.6875, 0.723, 0.7188, 0.723, 0.75, 0.7652, 0.75, 0.7607, 0.7188, 0.6852, 0.7188, 0.6808, 0.75, 0.723, 0.75, 0.723, 0.7188, 0.1856, 0.625, 0.1852, 0.6875, 0.223, 0.6875, 0.223, 0.625, 0.223, 0.625, 0.223, 0.6875, 0.2607, 0.6875, 0.2603, 0.625, 0.223, 0.6875, 0.223, 0.75, 0.2652, 0.75, 0.2607, 0.6875, 0.1852, 0.6875, 0.1808, 0.75, 0.223, 0.75, 0.223, 0.6875, 0.4356, 0.9375, 0.4352, 0.9688, 0.473, 0.9688, 0.473, 0.9375, 0.473, 0.9375, 0.473, 0.9688, 0.5107, 0.9688, 0.5103, 0.9375, 0.473, 0.9688, 0.473, 1.0, 0.5152, 1.0, 0.5107, 0.9688, 0.4352, 0.9688, 0.4308, 1.0, 0.473, 1.0, 0.473, 0.9688, 0.4356, 0.625, 0.4352, 0.6875, 0.473, 0.6875, 0.473, 0.625, 0.473, 0.625, 0.473, 0.6875, 0.5107, 0.6875, 0.5103, 0.625, 0.473, 0.6875, 0.473, 0.75, 0.5152, 0.75, 0.5107, 0.6875, 0.4352, 0.6875, 0.4308, 0.75, 0.473, 0.75, 0.473, 0.6875, 0.4308, 0.5, 0.4352, 0.5625, 0.473, 0.5625, 0.473, 0.5, 0.473, 0.5, 0.473, 0.5625, 0.5107, 0.5625, 0.5152, 0.5, 0.473, 0.5625, 0.473, 0.625, 0.5103, 0.625, 0.5107, 0.5625, 0.4352, 0.5625, 0.4356, 0.625, 0.473, 0.625, 0.473, 0.5625, 0.1808, 0.5, 0.1852, 0.5625, 0.223, 0.5625, 0.223, 0.5, 0.223, 0.5, 0.223, 0.5625, 0.2607, 0.5625, 0.2652, 0.5, 0.223, 0.5625, 0.223, 0.625, 0.2603, 0.625, 0.2607, 0.5625, 0.1852, 0.5625, 0.1856, 0.625, 0.223, 0.625, 0.223, 0.5625, 0.375, 0.5, 0.375, 0.5625, 0.4034, 0.5625, 0.4029, 0.5, 0.4029, 0.5, 0.4034, 0.5625, 0.4352, 0.5625, 0.4308, 0.5, 0.4034, 0.5625, 0.4035, 0.625, 0.4356, 0.625, 0.4352, 0.5625, 0.375, 0.5625, 0.375, 0.625, 0.4035, 0.625, 0.4034, 0.5625, 0.125, 0.5, 0.125, 0.5625, 0.1534, 0.5625, 0.1529, 0.5, 0.1529, 0.5, 0.1534, 0.5625, 0.1852, 0.5625, 0.1808, 0.5, 0.1534, 0.5625, 0.1535, 0.625, 0.1856, 0.625, 0.1852, 0.5625, 0.125, 0.5625, 0.125, 0.625, 0.1535, 0.625, 0.1534, 0.5625, 0.375, 0.375, 0.375, 0.4063, 0.4375, 0.4063, 0.4375, 0.375, 0.4375, 0.375, 0.4375, 0.4063, 0.5, 0.4063, 0.5, 0.375, 0.4375, 0.4063, 0.4375, 0.4375, 0.5, 0.4375, 0.5, 0.4063, 0.375, 0.4063, 0.375, 0.4375, 0.4375, 0.4375, 0.4375, 0.4063, 0.375, 0.3125, 0.375, 0.3438, 0.4375, 0.3438, 0.4375, 0.3125, 0.4375, 0.3125, 0.4375, 0.3438, 0.5, 0.3438, 0.5, 0.3125, 0.4375, 0.3438, 0.4375, 0.375, 0.5, 0.375, 0.5, 0.3438, 0.375, 0.3438, 0.375, 0.375, 0.4375, 0.375, 0.4375, 0.3438, 0.375, 0.25, 0.375, 0.2813, 0.4375, 0.2813, 0.4375, 0.25, 0.4375, 0.25, 0.4375, 0.2813, 0.5, 0.2813, 0.5, 0.25, 0.4375, 0.2813, 0.4375, 0.3125, 0.5, 0.3125, 0.5, 0.2813, 0.375, 0.2813, 0.375, 0.3125, 0.4375, 0.3125, 0.4375, 0.2813, 0.3201, 0.5, 0.3201, 0.5625, 0.3514, 0.5642, 0.3476, 0.5, 0.3476, 0.5, 0.3514, 0.5642, 0.4183, 0.5816, 0.375, 0.5, 0.3514, 0.5642, 0.3485, 0.6254, 0.375, 0.625, 0.4183, 0.5816, 0.3201, 0.5625, 0.3201, 0.625, 0.3485, 0.6254, 0.3514, 0.5642, 0.5701, 0.5, 0.5701, 0.5625, 0.5976, 0.5625, 0.5976, 0.5, 0.5976, 0.5, 0.5976, 0.5625, 0.625, 0.5625, 0.625, 0.5, 0.5976, 0.5625, 0.5976, 0.625, 0.625, 0.625, 0.625, 0.5625, 0.5701, 0.5625, 0.5701, 0.625, 0.5976, 0.625, 0.5976, 0.5625, 0.375, 0.4375, 0.375, 0.4688, 0.4375, 0.4688, 0.4375, 0.4375, 0.4375, 0.4375, 0.4375, 0.4688, 0.5, 0.4688, 0.5, 0.4375, 0.4375, 0.4688, 0.4375, 0.5, 0.5, 0.5, 0.5, 0.4688, 0.375, 0.4688, 0.375, 0.5, 0.4375, 0.5, 0.4375, 0.4688, 0.375, 0.5, 0.4183, 0.5816, 0.5475, 0.6276, 0.625, 0.625, 0.875, 0.75, 0.625, 0.625, 0.5475, 0.6276, 0.625, 0.6875, 0.375, 0.625, 0.625, 0.6875, 0.5475, 0.6276, 0.4183, 0.5816, 0.625, 0.7656, 0.625, 0.7604, 0.625, 0.7532, 0.6248, 0.7604, 0.625, 0.75, 0.6248, 0.7604, 0.625, 0.7532, 0.625, 0.75, 0.625, 0.75, 0.625, 0.75, 0.625, 0.7532, 0.625, 0.7604, 0.5152, 0.5, 0.5107, 0.5625, 0.5422, 0.5625, 0.5427, 0.5, 0.5427, 0.5, 0.5422, 0.5625, 0.5701, 0.5625, 0.5701, 0.5, 0.5422, 0.5625, 0.5421, 0.625, 0.5701, 0.625, 0.5701, 0.5625, 0.5107, 0.5625, 0.5103, 0.625, 0.5421, 0.625, 0.5422, 0.5625, 0.2652, 0.5, 0.2607, 0.5625, 0.2922, 0.5625, 0.2927, 0.5, 0.2927, 0.5, 0.2922, 0.5625, 0.3201, 0.5625, 0.3201, 0.5, 0.2922, 0.5625, 0.2921, 0.625, 0.3201, 0.625, 0.3201, 0.5625, 0.2607, 0.5625, 0.2603, 0.625, 0.2921, 0.625, 0.2922, 0.5625, 0.5103, 0.875, 0.5103, 0.9063, 0.5421, 0.9063, 0.5421, 0.875, 0.5421, 0.875, 0.5421, 0.9063, 0.5701, 0.9063, 0.5701, 0.875, 0.5421, 0.9063, 0.5421, 0.9375, 0.5701, 0.9375, 0.5701, 0.9063, 0.5103, 0.9063, 0.5103, 0.9375, 0.5421, 0.9375, 0.5421, 0.9063, 0.5103, 0.8125, 0.5103, 0.8438, 0.5421, 0.8438, 0.5421, 0.8125, 0.5421, 0.8125, 0.5421, 0.8438, 0.5701, 0.8438, 0.5701, 0.8125, 0.5421, 0.8438, 0.5421, 0.875, 0.5701, 0.875, 0.5701, 0.8438, 0.5103, 0.8438, 0.5103, 0.875, 0.5421, 0.875, 0.5421, 0.8438, 0.5152, 0.75, 0.5107, 0.7812, 0.5422, 0.7812, 0.5427, 0.75, 0.5427, 0.75, 0.5422, 0.7812, 0.5701, 0.7812, 0.5701, 0.75, 0.5422, 0.7812, 0.5421, 0.8125, 0.5701, 0.8125, 0.5701, 0.7812, 0.5107, 0.7812, 0.5103, 0.8125, 0.5421, 0.8125, 0.5422, 0.7812, 0.7603, 0.625, 0.7603, 0.6563, 0.7921, 0.6563, 0.7921, 0.625, 0.7921, 0.625, 0.7921, 0.6563, 0.8201, 0.6562, 0.8201, 0.625, 0.7921, 0.6563, 0.7921, 0.6875, 0.8201, 0.6875, 0.8201, 0.6562, 0.7603, 0.6563, 0.7603, 0.6875, 0.7921, 0.6875, 0.7921, 0.6563, 0.7603, 0.5625, 0.7603, 0.5938, 0.7921, 0.5938, 0.7921, 0.5625, 0.7921, 0.5625, 0.7921, 0.5938, 0.8201, 0.5938, 0.8201, 0.5625, 0.7921, 0.5938, 0.7921, 0.625, 0.8201, 0.625, 0.8201, 0.5938, 0.7603, 0.5938, 0.7603, 0.625, 0.7921, 0.625, 0.7921, 0.5938, 0.7652, 0.5, 0.7607, 0.5313, 0.7922, 0.5313, 0.7927, 0.5, 0.7927, 0.5, 0.7922, 0.5313, 0.8201, 0.5313, 0.8201, 0.5, 0.7922, 0.5313, 0.7921, 0.5625, 0.8201, 0.5625, 0.8201, 0.5313, 0.7607, 0.5313, 0.7603, 0.5625, 0.7921, 0.5625, 0.7922, 0.5313, 0.7603, 0.6875, 0.7607, 0.7188, 0.7922, 0.7188, 0.7921, 0.6875, 0.7921, 0.6875, 0.7922, 0.7188, 0.8201, 0.7188, 0.8201, 0.6875, 0.7922, 0.7188, 0.7927, 0.75, 0.8201, 0.75, 0.8201, 0.7188, 0.7607, 0.7188, 0.7652, 0.75, 0.7927, 0.75, 0.7922, 0.7188, 0.2603, 0.625, 0.2607, 0.6875, 0.2922, 0.6875, 0.2921, 0.625, 0.2921, 0.625, 0.2922, 0.6875, 0.3201, 0.6875, 0.3201, 0.625, 0.2922, 0.6875, 0.2927, 0.75, 0.3201, 0.75, 0.3201, 0.6875, 0.2607, 0.6875, 0.2652, 0.75, 0.2927, 0.75, 0.2922, 0.6875, 0.5103, 0.9375, 0.5107, 0.9688, 0.5422, 0.9688, 0.5421, 0.9375, 0.5421, 0.9375, 0.5422, 0.9688, 0.5701, 0.9688, 0.5701, 0.9375, 0.5422, 0.9688, 0.5427, 1.0, 0.5701, 1.0, 0.5701, 0.9688, 0.5107, 0.9688, 0.5152, 1.0, 0.5427, 1.0, 0.5422, 0.9688, 0.5103, 0.625, 0.5107, 0.6875, 0.5422, 0.6875, 0.5421, 0.625, 0.5421, 0.625, 0.5422, 0.6875, 0.5701, 0.6875, 0.5701, 0.625, 0.5422, 0.6875, 0.5427, 0.75, 0.5701, 0.75, 0.5701, 0.6875, 0.5107, 0.6875, 0.5152, 0.75, 0.5427, 0.75, 0.5422, 0.6875, 0.375, 0.6875, 0.375, 0.625, 0.375, 0.625, 0.375, 0.6875, 0.375, 0.75, 0.375, 0.6875, 0.375, 0.6875, 0.375, 0.75, 0.625, 0.6875, 0.625, 0.625, 0.625, 0.625, 0.625, 0.6875, 0.625, 0.75, 0.625, 0.6875, 0.625, 0.6875, 0.625, 0.75, 0.625, 0.8438, 0.625, 0.8125, 0.625, 0.8125, 0.625, 0.8438, 0.625, 0.875, 0.625, 0.8438, 0.625, 0.8438, 0.625, 0.875, 0.625, 0.9063, 0.625, 0.875, 0.625, 0.875, 0.625, 0.9063, 0.625, 0.9375, 0.625, 0.9063, 0.625, 0.9063, 0.625, 0.9375, 0.875, 0.5938, 0.875, 0.5625, 0.875, 0.5625, 0.875, 0.5938, 0.875, 0.625, 0.875, 0.5938, 0.875, 0.5938, 0.875, 0.625, 0.875, 0.6563, 0.875, 0.625, 0.875, 0.625, 0.875, 0.6563, 0.875, 0.6875, 0.875, 0.6563, 0.875, 0.6563, 0.875, 0.6875, 0.625, 0.8125, 0.625, 0.8125, 0.625, 0.8125, 0.625, 0.8125, 0.625, 0.8125, 0.625, 0.8125, 0.625, 0.8125, 0.625, 0.8125, 0.875, 0.6875, 0.875, 0.6875, 0.875, 0.6875, 0.875, 0.6875, 0.875, 0.6875, 0.875, 0.6875, 0.875, 0.6875, 0.875, 0.6875, 0.625, 0.8125, 0.625, 0.8125, 0.625, 0.8125, 0.625, 0.8125, 0.625, 0.8125, 0.625, 0.8125, 0.625, 0.8125, 0.625, 0.8125, 0.875, 0.75, 0.875, 0.75, 0.875, 0.75, 0.875, 0.75, 0.875, 0.75, 0.875, 0.75, 0.875, 0.75, 0.875, 0.75, 0.875, 0.6875, 0.875, 0.6875, 0.875, 0.6875, 0.875, 0.6875, 0.875, 0.6875, 0.875, 0.6875, 0.875, 0.6875, 0.875, 0.6875, 0.625, 0.8125, 0.625, 0.8125, 0.625, 0.8125, 0.625, 0.8125, 0.625, 0.8125, 0.625, 0.8125, 0.625, 0.8125, 0.625, 0.8125, 0.625, 0.75, 0.625, 0.75, 0.625, 0.75, 0.625, 0.75, 0.625, 0.75, 0.625, 0.75, 0.625, 0.75, 0.625, 0.75, 0.875, 0.75, 0.875, 0.75, 0.875, 0.75, 0.875, 0.75, 0.875, 0.75, 0.875, 0.75, 0.875, 0.75, 0.875, 0.75, 0.875, 0.6875, 0.875, 0.6875, 0.875, 0.6875, 0.875, 0.6875, 0.875, 0.6875, 0.875, 0.6875, 0.875, 0.6875, 0.875, 0.6875, 0.625, 0.8125, 0.625, 0.8125, 0.625, 0.8125, 0.625, 0.8125, 0.625, 0.8125, 0.625, 0.8125, 0.625, 0.8125, 0.625, 0.8125, 0.625, 0.75, 0.625, 0.75, 0.625, 0.75, 0.625, 0.75, 0.625, 0.75, 0.625, 0.75, 0.625, 0.75, 0.625, 0.75, 0.875, 0.75, 0.875, 0.75, 0.875, 0.75, 0.875, 0.75, 0.875, 0.75, 0.875, 0.75, 0.875, 0.75, 0.875, 0.75, 0.875, 0.6875, 0.875, 0.6875, 0.875, 0.6875, 0.875, 0.6875, 0.875, 0.6875, 0.875, 0.6875, 0.875, 0.6875, 0.875, 0.6875, 0.75, 0.75, 0.875, 0.6875, 0.875, 0.6875, 0.75, 0.75, 0.625, 0.8125, 0.75, 0.75, 0.75, 0.75, 0.625, 0.8125, 0.875, 0.75, 0.75, 0.75, 0.75, 0.75, 0.875, 0.75, 0.75, 0.75, 0.625, 0.75, 0.625, 0.75, 0.75, 0.75, 0.875, 0.75, 0.875, 0.75, 0.875, 0.75, 0.875, 0.75, 0.875, 0.75, 0.875, 0.75, 0.875, 0.75, 0.875, 0.75, 0.625, 0.75, 0.625, 0.75, 0.625, 0.75, 0.625, 0.75, 0.625, 0.75, 0.625, 0.75, 0.625, 0.75, 0.625, 0.75, 0.625, 0.8125, 0.625, 0.8125, 0.625, 0.8125, 0.625, 0.8125, 0.625, 0.8125, 0.625, 0.8125, 0.625, 0.8125, 0.625, 0.8125, 0.625, 0.8125, 0.625, 0.8125, 0.625, 0.8125, 0.625, 0.8125, 0.625, 0.8125, 0.625, 0.8125, 0.625, 0.8125, 0.625, 0.8125, 0.625, 0.75, 0.625, 0.75, 0.625, 0.75, 0.625, 0.75, 0.625, 0.75, 0.625, 0.75, 0.625, 0.75, 0.625, 0.75, 0.875, 0.75, 0.875, 0.75, 0.875, 0.75, 0.875, 0.75, 0.875, 0.75, 0.875, 0.75, 0.875, 0.75, 0.875, 0.75, 0.875, 0.6875, 0.875, 0.6875, 0.875, 0.6875, 0.875, 0.6875, 0.875, 0.6875, 0.875, 0.6875, 0.875, 0.6875, 0.875, 0.6875, 0.625, 0.8125, 0.625, 0.8125, 0.625, 0.8125, 0.625, 0.8125, 0.625, 0.8125, 0.625, 0.8125, 0.625, 0.8125, 0.625, 0.8125, 0.625, 0.75, 0.625, 0.75, 0.625, 0.75, 0.625, 0.75, 0.625, 0.75, 0.625, 0.75, 0.625, 0.75, 0.625, 0.75, 0.875, 0.75, 0.875, 0.75, 0.875, 0.75, 0.875, 0.75, 0.875, 0.75, 0.875, 0.75, 0.875, 0.75, 0.875, 0.75, 0.875, 0.6875, 0.875, 0.6875, 0.875, 0.6875, 0.875, 0.6875, 0.875, 0.6875, 0.875, 0.6875, 0.875, 0.6875, 0.875, 0.6875, 0.625, 0.8125, 0.625, 0.8125, 0.625, 0.8125, 0.625, 0.8125, 0.625, 0.8125, 0.625, 0.8125, 0.625, 0.8125, 0.625, 0.8125, 0.625, 0.75, 0.625, 0.75, 0.625, 0.75, 0.625, 0.75, 0.625, 0.75, 0.625, 0.75, 0.625, 0.75, 0.625, 0.75, 0.875, 0.75, 0.875, 0.75, 0.875, 0.75, 0.875, 0.75, 0.875, 0.75, 0.875, 0.75, 0.875, 0.75, 0.875, 0.75, 0.875, 0.6875, 0.875, 0.6875, 0.875, 0.6875, 0.875, 0.6875, 0.875, 0.6875, 0.875, 0.6875, 0.875, 0.6875, 0.875, 0.6875, 0.625, 0.8125, 0.75, 0.75, 0.75, 0.75, 0.625, 0.8125, 0.75, 0.75, 0.875, 0.6875, 0.875, 0.6875, 0.75, 0.75, 0.875, 0.75, 0.75, 0.75, 0.75, 0.75, 0.875, 0.75, 0.75, 0.75, 0.625, 0.75, 0.625, 0.75, 0.75, 0.75, 0.875, 0.6875, 0.875, 0.6875, 0.875, 0.6875, 0.875, 0.6875, 0.875, 0.6875, 0.875, 0.6875, 0.875, 0.6875, 0.875, 0.6875, 0.625, 0.5625, 0.625, 0.5, 0.625, 0.5, 0.625, 0.5625, 0.625, 0.625, 0.625, 0.5625, 0.625, 0.5625, 0.625, 0.625, 0.625, 0.6875, 0.875, 0.75, 0.875, 0.75, 0.625, 0.6875, 0.375, 0.625, 0.625, 0.6875, 0.625, 0.6875, 0.375, 0.625, 0.625, 0.75, 0.625, 0.75, 0.625, 0.75, 0.625, 0.75, 0.625, 0.75, 0.625, 0.75, 0.625, 0.75, 0.625, 0.75])
me_plane.update()

# ---- objects
ob_light = bpy.data.objects.new('Light', light_light)
ob_camera = bpy.data.objects.new('Camera', cam_camera)
ob_empty = bpy.data.objects.new('Empty', None)
ob_plane = bpy.data.objects.new('Plane', me_plane)

# ---- transforms, parenting, visibility, modifiers, constraints
ob_light.location = (4.076, 1.005, 5.904)
ob_light.rotation_euler = (0.6503, 0.05522, 1.866)
ob_light.lock_rotations_4d = False
ob_light.empty_display_type = 'ARROWS'
ob_light.color = (0.0, 0.0, 0.0, 0.0)
ob_light.lineart.crease_threshold = 0.0
ob_camera.location = (7.359, -6.926, 4.958)
ob_camera.rotation_euler = (1.109, 0.0, 0.8149)
ob_camera.lock_rotations_4d = False
ob_camera.empty_display_type = 'ARROWS'
ob_camera.color = (0.0, 0.0, 0.0, 0.0)
ob_camera.display_type = 'WIRE'
ob_camera.lineart.crease_threshold = 0.0
ob_empty.location = (0.0, 0.0, 0.0)
ob_empty.rotation_euler = (1.571, 0.0, 3.142)
ob_empty.empty_display_type = 'IMAGE'
ob_empty.empty_display_size = 5.0
ob_plane.location = (0.0, 0.0, 0.0)

# ---- collection membership
col_collection.objects.link(ob_light)
col_collection.objects.link(ob_camera)
col_collection.objects.link(ob_empty)
col_collection.objects.link(ob_plane)

# ---- scene / render settings (as saved in the file)
scene.camera = ob_camera
scene.frame_start = 1; scene.frame_end = 250; scene.frame_set(1)
scene.render.engine = 'BLENDER_EEVEE_NEXT'
bpy.context.view_layer.update()
